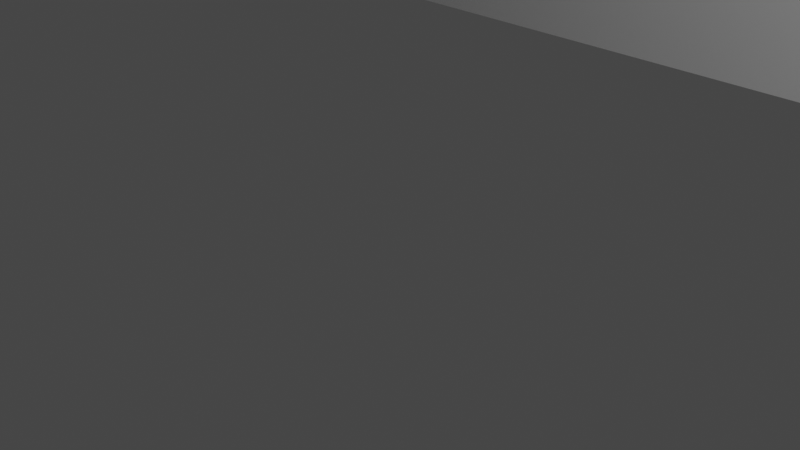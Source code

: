# Source: smallPanel.blend  (saved by Blender 2.80.75; exported with 4.5.12 LTS)
import bpy
from mathutils import Matrix  # noqa: F401  (used for matrix-valued properties, if any)

bpy.ops.wm.read_factory_settings(use_empty=True)
scene = bpy.context.scene
scene.name = 'Scene'

# ---- collections
col_collection = bpy.data.collections.new('Collection'); scene.collection.children.link(col_collection)

# ---- materials (node trees are filled in below, after node groups)
mat_material = bpy.data.materials.new('Material')
mat_material.alpha_threshold = 0.0
mat_material.use_transparent_shadow = False
mat_material.line_color = (0.0, 0.0, 0.0, 1.0)

# ---- material node trees
mat_material.use_nodes = True; mat_material.node_tree.nodes.clear()
_N = mat_material.node_tree.nodes; _L = mat_material.node_tree.links
n0 = _N.new('ShaderNodeOutputMaterial'); n0.name = 'Material Output'; n0.location = (300, 300)
n1 = _N.new('ShaderNodeBsdfPrincipled'); n1.name = 'Principled BSDF'; n1.location = (10, 300)
n1.distribution = 'GGX'
n1.subsurface_method = 'BURLEY'
n1.inputs[2].default_value = 0.4
n1.inputs[3].default_value = 1.45
n1.inputs[27].default_value = (0.0, 0.0, 0.0, 1.0)
n1.inputs[28].default_value = 1.0
_L.new(n1.outputs[0], n0.inputs[0])
n0.is_active_output = True

# ---- world
world_world = bpy.data.worlds.new('World'); scene.world = world_world
world_world.use_nodes = True; world_world.node_tree.nodes.clear()
_N = world_world.node_tree.nodes; _L = world_world.node_tree.links
n0 = _N.new('ShaderNodeOutputWorld'); n0.name = 'World Output'; n0.location = (300, 300)
n1 = _N.new('ShaderNodeBackground'); n1.name = 'Background'; n1.location = (10, 300)
n1.inputs[0].default_value = (0.05088, 0.05088, 0.05088, 1.0)
_L.new(n1.outputs[0], n0.inputs[0])
n0.is_active_output = True
world_world.color = (0.05088, 0.05088, 0.05088)
world_world.use_sun_shadow = False
world_world.sun_shadow_jitter_overblur = 0.0

# ---- cameras
cam_camera = bpy.data.cameras.new('Camera')
cam_camera.clip_end = 100.0
cam_camera.ortho_scale = 7.314

# ---- lights
light_light = bpy.data.lights.new('Light', 'POINT')
light_light.transmission_factor = 0.0
light_light.energy = 1000.0
light_light.shadow_soft_size = 0.1
light_light.shadow_maximum_resolution = 0.006
light_light.use_absolute_resolution = True

# ---- meshes
me_cube = bpy.data.meshes.new('Cube')
me_cube.from_pydata([(1.0, 1.0, 1.0), (1.0, 1.0, -1.0), (1.0, -1.0, 1.0), (1.0, -1.0, -1.0), (-1.0, 1.0, 1.0), (-1.0, 1.0, -1.0), (-1.0, -1.0, 1.0), (-1.0, -1.0, -1.0), (0.2079, -0.1736, 1.0), (0.2079, -0.1736, -1.0), (0.0, 0.3125, 1.0), (0.0, 0.3125, -1.0), (-0.04877, 0.3065, 1.0), (-0.04877, 0.3065, -1.0), (-0.09567, 0.2887, 1.0), (-0.09567, 0.2887, -1.0), (-0.231, -0.1196, 1.0), (-0.231, -0.1196, -1.0), (-0.2079, -0.1736, 1.0), (-0.2079, -0.1736, -1.0), (-0.2452, -0.06097, 1.0), (-0.2452, -0.06097, -1.0), (-0.1768, -0.221, 1.0), (-0.1768, -0.221, -1.0), (-0.04877, -0.3065, 1.0), (-0.04877, -0.3065, -1.0), (-8.146e-08, -0.3125, 1.0), (-8.146e-08, -0.3125, -1.0), (-0.09567, -0.2887, 1.0), (-0.09567, -0.2887, -1.0), (0.2452, 0.06097, 1.0), (0.2452, 0.06097, -1.0), (0.1389, 0.2598, 1.0), (0.1389, 0.2598, -1.0), (0.25, 2.359e-08, 1.0), (0.25, 2.359e-08, -1.0), (0.231, 0.1196, 1.0), (0.231, 0.1196, -1.0), (0.04877, -0.3065, 1.0), (0.04877, -0.3065, -1.0), (-0.1768, 0.221, 1.0), (-0.1768, 0.221, -1.0), (-0.1389, 0.2598, 1.0), (-0.1389, 0.2598, -1.0), (-0.2079, 0.1736, 1.0), (-0.2079, 0.1736, -1.0), (0.2452, -0.06097, 1.0), (0.2452, -0.06097, -1.0), (0.1389, -0.2598, 1.0), (0.1389, -0.2598, -1.0), (0.1768, -0.221, 1.0), (0.1768, -0.221, -1.0), (0.231, -0.1196, 1.0), (0.231, -0.1196, -1.0), (-0.25, 3.017e-07, 1.0), (-0.25, 3.017e-07, -1.0), (-0.1389, -0.2598, 1.0), (-0.1389, -0.2598, -1.0), (-0.2452, 0.06097, 1.0), (-0.2452, 0.06097, -1.0), (0.1768, 0.221, 1.0), (0.1768, 0.221, -1.0), (0.09567, -0.2887, 1.0), (0.09567, -0.2887, -1.0), (0.2079, 0.1736, 1.0), (0.2079, 0.1736, -1.0), (-0.231, 0.1196, 1.0), (-0.231, 0.1196, -1.0), (0.09567, 0.2887, 1.0), (0.09567, 0.2887, -1.0), (0.04877, 0.3065, 1.0), (0.04877, 0.3065, -1.0), (0.8549, -0.8333, 1.0), (0.8549, -0.8333, -1.0), (0.83, -0.775, 1.0), (0.83, -0.775, -1.0), (0.8241, -0.7757, 1.0), (0.8241, -0.7757, -1.0), (0.8185, -0.7779, 1.0), (0.8185, -0.7779, -1.0), (0.8023, -0.8269, 1.0), (0.8023, -0.8269, -1.0), (0.8051, -0.8333, 1.0), (0.8051, -0.8333, -1.0), (0.8006, -0.8198, 1.0), (0.8006, -0.8198, -1.0), (0.8088, -0.839, 1.0), (0.8088, -0.839, -1.0), (0.8241, -0.8493, 1.0), (0.8241, -0.8493, -1.0), (0.83, -0.85, 1.0), (0.83, -0.85, -1.0), (0.8185, -0.8471, 1.0), (0.8185, -0.8471, -1.0), (0.8594, -0.8052, 1.0), (0.8594, -0.8052, -1.0), (0.8467, -0.7813, 1.0), (0.8467, -0.7813, -1.0), (0.86, -0.8125, 1.0), (0.86, -0.8125, -1.0), (0.8577, -0.7981, 1.0), (0.8577, -0.7981, -1.0), (0.8359, -0.8493, 1.0), (0.8359, -0.8493, -1.0), (0.8088, -0.786, 1.0), (0.8088, -0.786, -1.0), (0.8133, -0.7813, 1.0), (0.8133, -0.7813, -1.0), (0.8314, -0.7752, -1.0), (0.8051, -0.7917, 1.0), (0.8051, -0.7917, -1.0), (0.8594, -0.8198, 1.0), (0.8594, -0.8198, -1.0), (0.8467, -0.8437, 1.0), (0.8467, -0.8437, -1.0), (0.8512, -0.839, 1.0), (0.8512, -0.839, -1.0), (0.8577, -0.8269, 1.0), (0.8577, -0.8269, -1.0), (0.8599, -0.8133, -1.0), (0.8, -0.8125, 1.0), (0.8, -0.8125, -1.0), (0.8133, -0.8437, 1.0), (0.8133, -0.8437, -1.0), (0.8006, -0.8052, 1.0), (0.8006, -0.8052, -1.0), (0.8512, -0.786, 1.0), (0.8512, -0.786, -1.0), (0.8415, -0.8471, 1.0), (0.8415, -0.8471, -1.0), (0.8549, -0.7917, 1.0), (0.8549, -0.7917, -1.0), (0.8023, -0.7981, 1.0), (0.8023, -0.7981, -1.0), (0.8415, -0.7779, 1.0), (0.8415, -0.7779, -1.0), (0.8359, -0.7757, 1.0), (0.8359, -0.7757, -1.0), (-0.8051, 0.7917, 1.0), (-0.8051, 0.7917, -1.0), (-0.83, 0.85, 1.0), (-0.83, 0.85, -1.0), (-0.8359, 0.8493, 1.0), (-0.8359, 0.8493, -1.0), (-0.8415, 0.8471, 1.0), (-0.8415, 0.8471, -1.0), (-0.8577, 0.7981, 1.0), (-0.8577, 0.7981, -1.0), (-0.8549, 0.7917, 1.0), (-0.8549, 0.7917, -1.0), (-0.8594, 0.8052, 1.0), (-0.8594, 0.8052, -1.0), (-0.8512, 0.786, 1.0), (-0.8512, 0.786, -1.0), (-0.8359, 0.7757, 1.0), (-0.8359, 0.7757, -1.0), (-0.83, 0.775, 1.0), (-0.8314, 0.7752, 1.0), (-0.83, 0.775, -1.0), (-0.8314, 0.7752, -1.0), (-0.8415, 0.7779, 1.0), (-0.8415, 0.7779, -1.0), (-0.8006, 0.8198, 1.0), (-0.8006, 0.8198, -1.0), (-0.8133, 0.8437, 1.0), (-0.8133, 0.8437, -1.0), (-0.8, 0.8125, 1.0), (-0.8, 0.8125, -1.0), (-0.8023, 0.8269, 1.0), (-0.8023, 0.8269, -1.0), (-0.8241, 0.7757, 1.0), (-0.8241, 0.7757, -1.0), (-0.8512, 0.839, 1.0), (-0.8512, 0.839, -1.0), (-0.8467, 0.8437, 1.0), (-0.8467, 0.8437, -1.0), (-0.8549, 0.8333, 1.0), (-0.8549, 0.8333, -1.0), (-0.8006, 0.8052, 1.0), (-0.8006, 0.8052, -1.0), (-0.8133, 0.7813, 1.0), (-0.8133, 0.7813, -1.0), (-0.8088, 0.786, 1.0), (-0.8088, 0.786, -1.0), (-0.8023, 0.7981, 1.0), (-0.8023, 0.7981, -1.0), (-0.86, 0.8125, 1.0), (-0.86, 0.8125, -1.0), (-0.8467, 0.7813, 1.0), (-0.8467, 0.7813, -1.0), (-0.8594, 0.8198, 1.0), (-0.8594, 0.8198, -1.0), (-0.8599, 0.8133, 1.0), (-0.8599, 0.8133, -1.0), (-0.8088, 0.839, 1.0), (-0.8088, 0.839, -1.0), (-0.8185, 0.7779, 1.0), (-0.8185, 0.7779, -1.0), (-0.8051, 0.8333, 1.0), (-0.8051, 0.8333, -1.0), (-0.8577, 0.8269, 1.0), (-0.8577, 0.8269, -1.0), (-0.8185, 0.8471, 1.0), (-0.8185, 0.8471, -1.0), (-0.8241, 0.8493, 1.0), (-0.8241, 0.8493, -1.0), (0.02494, 0.7792, 1.0), (0.02494, 0.7792, -1.0), (0.0, 0.8375, 1.0), (0.0, 0.8375, -1.0), (-0.005853, 0.8368, 1.0), (-0.005853, 0.8368, -1.0), (-0.01148, 0.8346, 1.0), (-0.01148, 0.8346, -1.0), (-0.02772, 0.7856, 1.0), (-0.02772, 0.7856, -1.0), (-0.02494, 0.7792, 1.0), (-0.02494, 0.7792, -1.0), (-0.02942, 0.7927, 1.0), (-0.02942, 0.7927, -1.0), (-0.02121, 0.7735, 1.0), (-0.02121, 0.7735, -1.0), (-0.005853, 0.7632, 1.0), (-0.005853, 0.7632, -1.0), (-9.775e-09, 0.7625, 1.0), (-9.775e-09, 0.7625, -1.0), (-0.01148, 0.7654, 1.0), (-0.01148, 0.7654, -1.0), (0.02942, 0.8073, 1.0), (0.02942, 0.8073, -1.0), (0.01667, 0.8312, 1.0), (0.01667, 0.8312, -1.0), (0.03, 0.8, 1.0), (0.03, 0.8, -1.0), (0.02772, 0.8144, 1.0), (0.02772, 0.8144, -1.0), (0.005853, 0.7632, 1.0), (0.005853, 0.7632, -1.0), (-0.02121, 0.8265, 1.0), (-0.02121, 0.8265, -1.0), (-0.01667, 0.8312, 1.0), (-0.01667, 0.8312, -1.0), (-0.02494, 0.8208, 1.0), (-0.02494, 0.8208, -1.0), (0.02942, 0.7927, 1.0), (0.02942, 0.7927, -1.0), (0.01667, 0.7688, 1.0), (0.01667, 0.7688, -1.0), (0.02121, 0.7735, 1.0), (0.02121, 0.7735, -1.0), (0.02772, 0.7856, 1.0), (0.02772, 0.7856, -1.0), (-0.03, 0.8, 1.0), (-0.03, 0.8, -1.0), (-0.01667, 0.7688, 1.0), (-0.01667, 0.7688, -1.0), (-0.02942, 0.8073, 1.0), (-0.02942, 0.8073, -1.0), (0.02121, 0.8265, 1.0), (0.02121, 0.8265, -1.0), (0.01148, 0.7654, 1.0), (0.01148, 0.7654, -1.0), (0.02494, 0.8208, 1.0), (0.02494, 0.8208, -1.0), (-0.02772, 0.8144, 1.0), (-0.02772, 0.8144, -1.0), (0.01148, 0.8346, 1.0), (0.01148, 0.8346, -1.0), (0.005853, 0.8368, 1.0), (0.005853, 0.8368, -1.0), (0.8549, 0.7917, 1.0), (0.8549, 0.7917, -1.0), (0.83, 0.85, 1.0), (0.83, 0.85, -1.0), (0.8241, 0.8493, 1.0), (0.8241, 0.8493, -1.0), (0.8185, 0.8471, 1.0), (0.8185, 0.8471, -1.0), (0.8023, 0.7981, 1.0), (0.8023, 0.7981, -1.0), (0.8051, 0.7917, 1.0), (0.8051, 0.7917, -1.0), (0.8006, 0.8052, 1.0), (0.8006, 0.8052, -1.0), (0.8088, 0.786, 1.0), (0.8088, 0.786, -1.0), (0.8241, 0.7757, 1.0), (0.8241, 0.7757, -1.0), (0.83, 0.775, 1.0), (0.83, 0.775, -1.0), (0.8185, 0.7779, 1.0), (0.8185, 0.7779, -1.0), (0.8594, 0.8198, 1.0), (0.8594, 0.8198, -1.0), (0.8467, 0.8437, 1.0), (0.8467, 0.8437, -1.0), (0.86, 0.8125, 1.0), (0.8599, 0.8133, 1.0), (0.86, 0.8125, -1.0), (0.8577, 0.8269, 1.0), (0.8577, 0.8269, -1.0), (0.8359, 0.7757, 1.0), (0.8359, 0.7757, -1.0), (0.8088, 0.839, 1.0), (0.8088, 0.839, -1.0), (0.8133, 0.8437, 1.0), (0.8133, 0.8437, -1.0), (0.8314, 0.7752, 1.0), (0.8051, 0.8333, 1.0), (0.8051, 0.8333, -1.0), (0.8594, 0.8052, 1.0), (0.8594, 0.8052, -1.0), (0.8467, 0.7813, 1.0), (0.8467, 0.7813, -1.0), (0.8512, 0.786, 1.0), (0.8512, 0.786, -1.0), (0.8577, 0.7981, 1.0), (0.8577, 0.7981, -1.0), (0.8, 0.8125, 1.0), (0.8, 0.8125, -1.0), (0.8133, 0.7813, 1.0), (0.8133, 0.7813, -1.0), (0.8006, 0.8198, 1.0), (0.8006, 0.8198, -1.0), (0.8512, 0.839, 1.0), (0.8512, 0.839, -1.0), (0.8415, 0.7779, 1.0), (0.8415, 0.7779, -1.0), (0.8549, 0.8333, 1.0), (0.8549, 0.8333, -1.0), (0.8023, 0.8269, 1.0), (0.8023, 0.8269, -1.0), (0.8415, 0.8471, 1.0), (0.8415, 0.8471, -1.0), (0.8359, 0.8493, 1.0), (0.8359, 0.8493, -1.0), (-0.6151, -0.02083, 1.0), (-0.6151, -0.02083, -1.0), (-0.64, 0.0375, 1.0), (-0.64, 0.0375, -1.0), (-0.6459, 0.03678, 1.0), (-0.6459, 0.03678, -1.0), (-0.6515, 0.03465, 1.0), (-0.6515, 0.03465, -1.0), (-0.6677, -0.01435, 1.0), (-0.6677, -0.01435, -1.0), (-0.6649, -0.02083, 1.0), (-0.6649, -0.02083, -1.0), (-0.6694, -0.007316, 1.0), (-0.6694, -0.007316, -1.0), (-0.6612, -0.02652, 1.0), (-0.6612, -0.02652, -1.0), (-0.6459, -0.03678, 1.0), (-0.6459, -0.03678, -1.0), (-0.64, -0.0375, 1.0), (-0.64, -0.0375, -1.0), (-0.6515, -0.03465, 1.0), (-0.6515, -0.03465, -1.0), (-0.6106, 0.007316, 1.0), (-0.6106, 0.007316, -1.0), (-0.6233, 0.03118, 1.0), (-0.6233, 0.03118, -1.0), (-0.61, 2.831e-09, 1.0), (-0.61, 2.831e-09, -1.0), (-0.6123, 0.01435, 1.0), (-0.6123, 0.01435, -1.0), (-0.6341, -0.03678, 1.0), (-0.6341, -0.03678, -1.0), (-0.6612, 0.02652, 1.0), (-0.6612, 0.02652, -1.0), (-0.6567, 0.03118, 1.0), (-0.6567, 0.03118, -1.0), (-0.6649, 0.02083, 1.0), (-0.6649, 0.02083, -1.0), (-0.6106, -0.007316, 1.0), (-0.6106, -0.007316, -1.0), (-0.6233, -0.03118, 1.0), (-0.6233, -0.03118, -1.0), (-0.6188, -0.02652, 1.0), (-0.6188, -0.02652, -1.0), (-0.6123, -0.01435, 1.0), (-0.6123, -0.01435, -1.0), (-0.67, 3.621e-08, 1.0), (-0.67, 3.621e-08, -1.0), (-0.6567, -0.03118, 1.0), (-0.6567, -0.03118, -1.0), (-0.6694, 0.007316, 1.0), (-0.6694, 0.007316, -1.0), (-0.6188, 0.02652, 1.0), (-0.6188, 0.02652, -1.0), (-0.6285, -0.03465, 1.0), (-0.6285, -0.03465, -1.0), (-0.6151, 0.02083, 1.0), (-0.6151, 0.02083, -1.0), (-0.6677, 0.01435, 1.0), (-0.6677, 0.01435, -1.0), (-0.6285, 0.03465, 1.0), (-0.6285, 0.03465, -1.0), (-0.6341, 0.03678, 1.0), (-0.6341, 0.03678, -1.0), (0.6649, -0.02083, 1.0), (0.6649, -0.02083, -1.0), (0.64, 0.0375, 1.0), (0.64, 0.0375, -1.0), (0.6341, 0.03678, 1.0), (0.6341, 0.03678, -1.0), (0.6285, 0.03465, 1.0), (0.6285, 0.03465, -1.0), (0.6123, -0.01435, 1.0), (0.6123, -0.01435, -1.0), (0.6151, -0.02083, 1.0), (0.6151, -0.02083, -1.0), (0.6106, -0.007316, 1.0), (0.6106, -0.007316, -1.0), (0.6188, -0.02652, 1.0), (0.6188, -0.02652, -1.0), (0.6341, -0.03678, 1.0), (0.6341, -0.03678, -1.0), (0.64, -0.0375, 1.0), (0.64, -0.0375, -1.0), (0.6285, -0.03465, 1.0), (0.6285, -0.03465, -1.0), (0.6694, 0.007316, 1.0), (0.6694, 0.007316, -1.0), (0.6567, 0.03118, 1.0), (0.6567, 0.03118, -1.0), (0.67, 2.831e-09, 1.0), (0.67, 2.831e-09, -1.0), (0.6677, 0.01435, 1.0), (0.6677, 0.01435, -1.0), (0.6459, -0.03678, 1.0), (0.6459, -0.03678, -1.0), (0.6188, 0.02652, 1.0), (0.6188, 0.02652, -1.0), (0.6233, 0.03118, 1.0), (0.6233, 0.03118, -1.0), (0.6151, 0.02083, 1.0), (0.6151, 0.02083, -1.0), (0.6694, -0.007316, 1.0), (0.6694, -0.007316, -1.0), (0.6567, -0.03118, 1.0), (0.6567, -0.03118, -1.0), (0.6612, -0.02652, 1.0), (0.6612, -0.02652, -1.0), (0.6677, -0.01435, 1.0), (0.6677, -0.01435, -1.0), (0.61, 3.621e-08, 1.0), (0.61, 3.621e-08, -1.0), (0.6233, -0.03118, 1.0), (0.6233, -0.03118, -1.0), (0.6106, 0.007316, 1.0), (0.6106, 0.007316, -1.0), (0.6612, 0.02652, 1.0), (0.6612, 0.02652, -1.0), (0.6515, -0.03465, 1.0), (0.6515, -0.03465, -1.0), (0.6649, 0.02083, 1.0), (0.6649, 0.02083, -1.0), (0.6123, 0.01435, 1.0), (0.6123, 0.01435, -1.0), (0.6515, 0.03465, 1.0), (0.6515, 0.03465, -1.0), (0.6459, 0.03678, 1.0), (0.6459, 0.03678, -1.0), (-0.8051, -0.8333, 1.0), (-0.8051, -0.8333, -1.0), (-0.83, -0.775, 1.0), (-0.83, -0.775, -1.0), (-0.8359, -0.7757, 1.0), (-0.8359, -0.7757, -1.0), (-0.8415, -0.7779, 1.0), (-0.8415, -0.7779, -1.0), (-0.8577, -0.8269, 1.0), (-0.8577, -0.8269, -1.0), (-0.8549, -0.8333, 1.0), (-0.8549, -0.8333, -1.0), (-0.8594, -0.8198, 1.0), (-0.8594, -0.8198, -1.0), (-0.8512, -0.839, 1.0), (-0.8512, -0.839, -1.0), (-0.8359, -0.8493, 1.0), (-0.8359, -0.8493, -1.0), (-0.83, -0.85, 1.0), (-0.83, -0.85, -1.0), (-0.8415, -0.8471, 1.0), (-0.8415, -0.8471, -1.0), (-0.8006, -0.8052, 1.0), (-0.8006, -0.8052, -1.0), (-0.8133, -0.7813, 1.0), (-0.8133, -0.7813, -1.0), (-0.8, -0.8125, 1.0), (-0.8, -0.8125, -1.0), (-0.8023, -0.7981, 1.0), (-0.8023, -0.7981, -1.0), (-0.8241, -0.8493, 1.0), (-0.8241, -0.8493, -1.0), (-0.8512, -0.786, 1.0), (-0.8512, -0.786, -1.0), (-0.8467, -0.7813, 1.0), (-0.8467, -0.7813, -1.0), (-0.8549, -0.7917, 1.0), (-0.8549, -0.7917, -1.0), (-0.8006, -0.8198, 1.0), (-0.8006, -0.8198, -1.0), (-0.8133, -0.8437, 1.0), (-0.8133, -0.8437, -1.0), (-0.8088, -0.839, 1.0), (-0.8088, -0.839, -1.0), (-0.8023, -0.8269, 1.0), (-0.8023, -0.8269, -1.0), (-0.86, -0.8125, 1.0), (-0.86, -0.8125, -1.0), (-0.8467, -0.8437, 1.0), (-0.8467, -0.8437, -1.0), (-0.8594, -0.8052, 1.0), (-0.8594, -0.8052, -1.0), (-0.8088, -0.786, 1.0), (-0.8088, -0.786, -1.0), (-0.8185, -0.8471, 1.0), (-0.8185, -0.8471, -1.0), (-0.8051, -0.7917, 1.0), (-0.8051, -0.7917, -1.0), (-0.8577, -0.7981, 1.0), (-0.8577, -0.7981, -1.0), (-0.8185, -0.7779, 1.0), (-0.8185, -0.7779, -1.0), (-0.8241, -0.7757, 1.0), (-0.8241, -0.7757, -1.0), (0.02494, -0.8208, 1.0), (0.02494, -0.8208, -1.0), (0.0, -0.7625, 1.0), (0.0, -0.7625, -1.0), (-0.005853, -0.7632, 1.0), (-0.005853, -0.7632, -1.0), (-0.01148, -0.7654, 1.0), (-0.01148, -0.7654, -1.0), (-0.02772, -0.8144, 1.0), (-0.02817, -0.8125, 1.0), (-0.02817, -0.8125, -1.0), (-0.02772, -0.8144, -1.0), (-0.02494, -0.8208, 1.0), (-0.02494, -0.8208, -1.0), (-0.02942, -0.8073, 1.0), (-0.02942, -0.8073, -1.0), (-0.02121, -0.8265, 1.0), (-0.02121, -0.8265, -1.0), (-0.005853, -0.8368, 1.0), (-0.005853, -0.8368, -1.0), (-9.775e-09, -0.8375, 1.0), (-9.775e-09, -0.8375, -1.0), (-0.01148, -0.8346, 1.0), (-0.01148, -0.8346, -1.0), (0.02942, -0.7927, 1.0), (0.02942, -0.7927, -1.0), (0.01667, -0.7688, 1.0), (0.01667, -0.7688, -1.0), (0.03, -0.8, 1.0), (0.03, -0.8, -1.0), (0.02772, -0.7856, 1.0), (0.02772, -0.7856, -1.0), (0.005853, -0.8368, 1.0), (0.005853, -0.8368, -1.0), (-0.02121, -0.7735, 1.0), (-0.02121, -0.7735, -1.0), (-0.01667, -0.7688, 1.0), (-0.01667, -0.7688, -1.0), (-0.02494, -0.7792, 1.0), (-0.02494, -0.7792, -1.0), (0.02942, -0.8073, 1.0), (0.02942, -0.8073, -1.0), (0.01667, -0.8312, 1.0), (0.01667, -0.8312, -1.0), (0.02121, -0.8265, 1.0), (0.02121, -0.8265, -1.0), (0.02772, -0.8144, 1.0), (0.02817, -0.8125, 1.0), (0.02817, -0.8125, -1.0), (0.02772, -0.8144, -1.0), (-0.03, -0.8, 1.0), (-0.03, -0.8, -1.0), (-0.01667, -0.8312, 1.0), (-0.01667, -0.8312, -1.0), (-0.02942, -0.7927, 1.0), (-0.02942, -0.7927, -1.0), (0.02121, -0.7735, 1.0), (0.02121, -0.7735, -1.0), (0.01148, -0.8346, 1.0), (0.01148, -0.8346, -1.0), (0.02494, -0.7792, 1.0), (0.02494, -0.7792, -1.0), (-0.02772, -0.7856, 1.0), (-0.02772, -0.7856, -1.0), (0.01148, -0.7654, 1.0), (0.01148, -0.7654, -1.0), (0.005853, -0.7632, 1.0), (0.005853, -0.7632, -1.0)], [], [(0, 4, 192, 190, 200, 176, 172, 174, 144, 142, 140, 204, 202, 164, 194, 198, 168, 162, 166, 178, 252, 256, 264, 242, 238, 240, 212, 210, 208, 268, 266, 230, 258, 262, 234, 228, 232, 60, 64, 36, 30, 34, 307, 288, 286, 290, 320, 284, 280, 278, 282, 318, 322, 330, 308, 303, 305, 276, 274, 272, 334, 332, 294, 324, 328, 299, 292, 297), (3, 2, 6, 7), (7, 6, 4, 5), (5, 1, 233, 229, 235, 263, 259, 231, 267, 269, 209, 211, 213, 241, 239, 243, 265, 257, 253, 179, 167, 163, 169, 199, 195, 165, 203, 205, 141, 143, 145, 175, 173, 177, 201, 191, 193), (1, 0, 2, 3), (5, 4, 0, 1), (47, 46, 34, 35), (34, 446, 450, 458, 436, 432, 434, 406, 404, 402, 462, 460, 424, 452, 456, 428, 422, 426, 0, 297, 296, 310, 316, 270, 314, 312, 326, 301, 307), (51, 50, 8, 9), (9, 8, 52, 53), (59, 58, 54, 55), (31, 30, 36, 37), (35, 34, 30, 31), (65, 64, 60, 61), (11, 10, 12, 13), (25, 24, 26, 27), (45, 44, 66, 67), (27, 26, 38, 39), (13, 12, 14, 15), (61, 60, 32, 33), (57, 56, 28, 29), (33, 32, 68, 69), (49, 48, 50, 51), (43, 42, 40, 41), (67, 66, 58, 59), (63, 62, 48, 49), (23, 22, 56, 57), (17, 16, 18, 19), (71, 70, 10, 11), (37, 36, 64, 65), (55, 54, 20, 21), (53, 52, 46, 47), (29, 28, 24, 25), (55, 363, 359, 365, 393, 389, 361, 397, 399, 339, 341, 343, 371, 369, 373, 395, 387, 383, 5, 193, 187, 151, 147, 149, 153, 189, 161, 155, 159), (15, 14, 42, 43), (69, 68, 70, 71), (39, 38, 62, 63), (21, 20, 16, 17), (41, 40, 44, 45), (19, 18, 22, 23), (112, 111, 98, 99, 119), (116, 115, 72, 73), (73, 72, 117, 118), (125, 124, 120, 121), (95, 94, 100, 101), (99, 98, 94, 95), (131, 130, 126, 127), (75, 74, 76, 77), (89, 88, 90, 91), (110, 109, 132, 133), (91, 90, 102, 103), (77, 76, 78, 79), (127, 126, 96, 97), (123, 122, 92, 93), (97, 96, 134, 135), (114, 113, 115, 116), (107, 106, 104, 105), (133, 132, 124, 125), (129, 128, 113, 114), (87, 86, 122, 123), (81, 80, 82, 83), (137, 136, 74, 75, 108), (101, 100, 130, 131), (121, 120, 84, 85), (2, 98, 111, 117, 72, 115, 113, 128, 102, 90, 88, 92, 122, 86, 82, 80, 84, 120, 6), (118, 117, 111, 112), (93, 92, 88, 89), (79, 78, 106, 107), (135, 134, 136, 137), (103, 102, 128, 129), (85, 84, 80, 81), (105, 104, 109, 110), (83, 82, 86, 87), (179, 178, 166, 167), (183, 182, 138, 139), (139, 138, 184, 185), (191, 190, 192, 186, 187, 193), (163, 162, 168, 169), (167, 166, 162, 163), (199, 198, 194, 195), (141, 140, 142, 143), (155, 154, 157, 156, 158, 159), (177, 176, 200, 201), (158, 156, 170, 171), (143, 142, 144, 145), (195, 194, 164, 165), (189, 188, 160, 161), (165, 164, 202, 203), (181, 180, 182, 183), (175, 174, 172, 173), (201, 200, 190, 191), (197, 196, 180, 181), (153, 152, 188, 189), (147, 146, 148, 149), (205, 204, 140, 141), (169, 168, 198, 199), (187, 186, 150, 151), (185, 184, 178, 179), (161, 160, 154, 155), (145, 144, 174, 175), (203, 202, 204, 205), (171, 170, 196, 197), (151, 150, 146, 147), (173, 172, 176, 177), (149, 148, 152, 153), (245, 244, 232, 233), (60, 232, 244, 250, 206, 248, 246, 260, 236, 224, 222, 226, 254, 220, 216, 214, 218, 252, 178, 184, 138, 182, 180, 196, 170, 156, 157, 54, 58, 66, 44, 40, 42, 14, 12, 10, 70, 68, 32), (249, 248, 206, 207), (207, 206, 250, 251), (257, 256, 252, 253), (229, 228, 234, 235), (233, 232, 228, 229), (263, 262, 258, 259), (209, 208, 210, 211), (223, 222, 224, 225), (243, 242, 264, 265), (225, 224, 236, 237), (211, 210, 212, 213), (259, 258, 230, 231), (255, 254, 226, 227), (231, 230, 266, 267), (247, 246, 248, 249), (241, 240, 238, 239), (265, 264, 256, 257), (261, 260, 246, 247), (221, 220, 254, 255), (215, 214, 216, 217), (269, 268, 208, 209), (235, 234, 262, 263), (253, 252, 218, 219), (251, 250, 244, 245), (227, 226, 222, 223), (179, 253, 219, 215, 217, 221, 255, 227, 223, 225, 237, 261, 247, 249, 207, 251, 245, 233, 319, 283, 279, 281, 285, 321, 291, 287, 289, 302, 327, 313, 315, 271, 317, 311, 298, 1, 3, 427, 423, 429, 457, 453, 425, 461, 463, 403, 405, 407, 435, 433, 437, 459, 451, 447, 35, 31, 37, 65, 61, 33, 69, 71, 11, 13, 15, 43, 41, 45, 67, 59, 55, 159, 158, 171, 197, 181, 183, 139, 185), (213, 212, 240, 241), (267, 266, 268, 269), (237, 236, 260, 261), (219, 218, 214, 215), (239, 238, 242, 243), (217, 216, 220, 221), (311, 310, 296, 298), (315, 314, 270, 271), (271, 270, 316, 317), (323, 322, 318, 319), (293, 292, 299, 300), (298, 296, 297, 292, 293), (329, 328, 324, 325), (273, 272, 274, 275), (287, 286, 288, 289), (309, 308, 330, 331), (289, 288, 307, 301, 302), (275, 274, 276, 277), (325, 324, 294, 295), (321, 320, 290, 291), (295, 294, 332, 333), (313, 312, 314, 315), (306, 305, 303, 304), (331, 330, 322, 323), (1, 298, 293, 300, 329, 325, 295, 333, 335, 273, 275, 277, 306, 304, 309, 331, 323, 319, 233), (327, 326, 312, 313), (285, 284, 320, 321), (279, 278, 280, 281), (335, 334, 272, 273), (300, 299, 328, 329), (319, 318, 282, 283), (317, 316, 310, 311), (291, 290, 286, 287), (277, 276, 305, 306), (333, 332, 334, 335), (302, 301, 326, 327), (283, 282, 278, 279), (304, 303, 308, 309), (281, 280, 284, 285), (375, 374, 362, 363), (379, 378, 336, 337), (337, 336, 380, 381), (387, 386, 382, 383), (359, 358, 364, 365), (363, 362, 358, 359), (393, 392, 388, 389), (339, 338, 340, 341), (353, 352, 354, 355), (373, 372, 394, 395), (355, 354, 366, 367), (341, 340, 342, 343), (389, 388, 360, 361), (385, 384, 356, 357), (361, 360, 396, 397), (377, 376, 378, 379), (371, 370, 368, 369), (395, 394, 386, 387), (391, 390, 376, 377), (351, 350, 384, 385), (345, 344, 346, 347), (399, 398, 338, 339), (365, 364, 392, 393), (383, 382, 348, 349), (6, 382, 386, 394, 372, 368, 370, 342, 340, 338, 398, 396, 360, 388, 392, 364, 358, 362, 54, 157, 154, 160, 188, 152, 148, 146, 150, 186, 192, 4), (381, 380, 374, 375), (357, 356, 352, 353), (343, 342, 370, 371), (397, 396, 398, 399), (367, 366, 390, 391), (349, 348, 344, 345), (369, 368, 372, 373), (5, 383, 349, 345, 347, 351, 385, 357, 353, 355, 367, 391, 377, 379, 337, 381, 375, 363, 55, 21, 17, 19, 23, 57, 29, 25, 27, 39, 63, 49, 51, 9, 53, 47, 35, 108, 75, 77, 79, 107, 105, 110, 133, 125, 121, 576, 569, 557, 553, 559, 589, 585, 555, 593, 595, 531, 533, 535, 565, 563, 567, 591, 583, 579, 543, 538, 491, 487, 493, 521, 517, 489, 525, 527, 467, 469, 471, 499, 497, 501, 523, 515, 511, 7), (347, 346, 350, 351), (439, 438, 426, 427), (443, 442, 400, 401), (401, 400, 444, 445), (451, 450, 446, 447), (423, 422, 428, 429), (427, 426, 422, 423), (457, 456, 452, 453), (403, 402, 404, 405), (417, 416, 418, 419), (437, 436, 458, 459), (419, 418, 430, 431), (405, 404, 406, 407), (453, 452, 424, 425), (449, 448, 420, 421), (425, 424, 460, 461), (441, 440, 442, 443), (435, 434, 432, 433), (459, 458, 450, 451), (35, 447, 413, 409, 411, 415, 449, 421, 417, 419, 431, 455, 441, 443, 401, 445, 439, 427, 3, 119, 99, 95, 101, 131, 127, 97, 135, 137, 108), (455, 454, 440, 441), (415, 414, 448, 449), (409, 408, 410, 411), (463, 462, 402, 403), (429, 428, 456, 457), (447, 446, 412, 413), (0, 426, 438, 444, 400, 442, 440, 454, 430, 418, 416, 420, 448, 414, 410, 408, 412, 446, 34, 46, 52, 8, 50, 48, 62, 38, 26, 24, 28, 56, 22, 18, 16, 20, 54, 362, 374, 380, 336, 378, 376, 390, 366, 354, 352, 356, 384, 350, 346, 344, 348, 382, 6, 510, 514, 522, 500, 496, 498, 470, 468, 466, 526, 524, 488, 516, 520, 492, 486, 490, 537, 542, 578, 582, 590, 566, 562, 564, 534, 532, 530, 594, 592, 554, 584, 588, 558, 552, 556, 568, 575, 120, 124, 132, 109, 104, 106, 78, 76, 74, 136, 134, 96, 126, 130, 100, 94, 98, 2), (445, 444, 438, 439), (421, 420, 416, 417), (407, 406, 434, 435), (461, 460, 462, 463), (431, 430, 454, 455), (413, 412, 408, 409), (433, 432, 436, 437), (411, 410, 414, 415), (503, 502, 490, 491), (120, 575, 574, 528, 572, 570, 586, 560, 548, 546, 550, 580, 544, 540, 536, 537, 490, 502, 508, 464, 506, 504, 518, 494, 482, 480, 484, 512, 478, 474, 472, 476, 510, 6), (507, 506, 464, 465), (465, 464, 508, 509), (515, 514, 510, 511), (487, 486, 492, 493), (491, 490, 486, 487), (521, 520, 516, 517), (467, 466, 468, 469), (481, 480, 482, 483), (501, 500, 522, 523), (483, 482, 494, 495), (469, 468, 470, 471), (517, 516, 488, 489), (513, 512, 484, 485), (489, 488, 524, 525), (505, 504, 506, 507), (499, 498, 496, 497), (7, 511, 477, 473, 475, 479, 513, 485, 481, 483, 495, 519, 505, 507, 465, 509, 503, 491, 538, 539, 541, 545, 581, 551, 547, 549, 561, 587, 571, 573, 529, 577, 576, 121, 85, 81, 83, 87, 123, 93, 89, 91, 103, 129, 114, 116, 73, 118, 112, 119, 3), (523, 522, 514, 515), (519, 518, 504, 505), (479, 478, 512, 513), (473, 472, 474, 475), (527, 526, 466, 467), (493, 492, 520, 521), (511, 510, 476, 477), (509, 508, 502, 503), (485, 484, 480, 481), (471, 470, 498, 499), (525, 524, 526, 527), (495, 494, 518, 519), (477, 476, 472, 473), (497, 496, 500, 501), (475, 474, 478, 479), (569, 568, 556, 557), (573, 572, 528, 529), (529, 528, 574, 577), (583, 582, 578, 579), (553, 552, 558, 559), (557, 556, 552, 553), (589, 588, 584, 585), (531, 530, 532, 533), (547, 546, 548, 549), (567, 566, 590, 591), (549, 548, 560, 561), (533, 532, 534, 535), (585, 584, 554, 555), (581, 580, 550, 551), (555, 554, 592, 593), (571, 570, 572, 573), (565, 564, 562, 563), (591, 590, 582, 583), (587, 586, 570, 571), (545, 544, 580, 581), (539, 536, 540, 541), (595, 594, 530, 531), (559, 558, 588, 589), (579, 578, 542, 543), (577, 574, 575, 568, 569, 576), (551, 550, 546, 547), (535, 534, 564, 565), (593, 592, 594, 595), (561, 560, 586, 587), (543, 542, 537, 536, 539, 538), (563, 562, 566, 567), (541, 540, 544, 545)])
_uv = me_cube.uv_layers.new(name='UVMap')
_uv.uv.foreach_set('vector', [0.375, 0.0, 0.625, 0.0, 0.6075, 0.02334, 0.6074, 0.02252, 0.6072, 0.02164, 0.6069, 0.02083, 0.6064, 0.02012, 0.6058, 0.01954, 0.6052, 0.01911, 0.6045, 0.01884, 0.6038, 0.01875, 0.603, 0.01884, 0.6023, 0.01911, 0.6017, 0.01954, 0.6011, 0.02012, 0.6006, 0.02083, 0.6003, 0.02164, 0.6001, 0.02252, 0.6, 0.02344, 0.6001, 0.02435, 0.5038, 0.025, 0.5037, 0.02409, 0.5035, 0.02321, 0.5031, 0.0224, 0.5027, 0.02169, 0.5021, 0.0211, 0.5014, 0.02067, 0.5007, 0.0204, 0.5, 0.02031, 0.4993, 0.0204, 0.4986, 0.02067, 0.4979, 0.0211, 0.4973, 0.02168, 0.4969, 0.0224, 0.4965, 0.02321, 0.4963, 0.02409, 0.4962, 0.025, 0.4779, 0.09738, 0.474, 0.1033, 0.4711, 0.1101, 0.4694, 0.1174, 0.4688, 0.125, 0.3961, 0.0281, 0.3963, 0.02812, 0.397, 0.02803, 0.3977, 0.02777, 0.3983, 0.02733, 0.3989, 0.02675, 0.3994, 0.02604, 0.3997, 0.02523, 0.3999, 0.02435, 0.4, 0.02344, 0.3999, 0.02252, 0.3997, 0.02164, 0.3994, 0.02083, 0.3989, 0.02012, 0.3983, 0.01954, 0.3977, 0.01911, 0.397, 0.01884, 0.3962, 0.01875, 0.3955, 0.01884, 0.3948, 0.01911, 0.3942, 0.01954, 0.3936, 0.02012, 0.3931, 0.02083, 0.3928, 0.02164, 0.3926, 0.02252, 0.3925, 0.02334, 0.375, 0.25, 0.625, 0.25, 0.625, 0.5, 0.375, 0.5, 0.375, 0.5, 0.625, 0.5, 0.625, 0.75, 0.375, 0.75, 0.375, 0.75, 0.625, 0.75, 0.5038, 0.775, 0.5037, 0.7741, 0.5035, 0.7732, 0.5031, 0.7724, 0.5026, 0.7717, 0.5021, 0.7711, 0.5014, 0.7707, 0.5007, 0.7704, 0.5, 0.7703, 0.4993, 0.7704, 0.4986, 0.7707, 0.4979, 0.7711, 0.4973, 0.7717, 0.4969, 0.7724, 0.4965, 0.7732, 0.4963, 0.7741, 0.4962, 0.775, 0.3999, 0.7744, 0.4, 0.7734, 0.3999, 0.7725, 0.3997, 0.7716, 0.3994, 0.7708, 0.3989, 0.7701, 0.3983, 0.7695, 0.3977, 0.7691, 0.397, 0.7688, 0.3962, 0.7687, 0.3955, 0.7688, 0.3948, 0.7691, 0.3942, 0.7695, 0.3936, 0.7701, 0.3931, 0.7708, 0.3928, 0.7716, 0.3926, 0.7725, 0.3925, 0.7733, 0.125, 0.5, 0.375, 0.5, 0.375, 0.75, 0.125, 0.75, 0.625, 0.5, 0.875, 0.5, 0.875, 0.75, 0.625, 0.75, 0.7188, 0.675, 0.7188, 0.825, 0.75, 0.825, 0.75, 0.675, 0.4688, 0.125, 0.4238, 0.125, 0.4237, 0.1241, 0.4235, 0.1232, 0.4231, 0.1224, 0.4227, 0.1217, 0.4221, 0.1211, 0.4214, 0.1207, 0.4207, 0.1204, 0.42, 0.1203, 0.4193, 0.1204, 0.4186, 0.1207, 0.4179, 0.1211, 0.4174, 0.1216, 0.4169, 0.1224, 0.4165, 0.1232, 0.4163, 0.1241, 0.4163, 0.125, 0.375, 0.0, 0.3925, 0.02334, 0.3925, 0.02344, 0.3926, 0.02435, 0.3928, 0.02523, 0.3931, 0.02604, 0.3936, 0.02675, 0.3942, 0.02734, 0.3948, 0.02777, 0.3955, 0.02803, 0.3961, 0.0281, 0.625, 0.675, 0.625, 0.825, 0.6562, 0.825, 0.6562, 0.675, 0.6562, 0.675, 0.6562, 0.825, 0.6875, 0.825, 0.6875, 0.675, 0.2188, 0.675, 0.2188, 0.825, 0.25, 0.825, 0.25, 0.675, 0.7812, 0.675, 0.7812, 0.825, 0.8125, 0.825, 0.8125, 0.675, 0.75, 0.675, 0.75, 0.825, 0.7812, 0.825, 0.7812, 0.675, 0.8438, 0.675, 0.8438, 0.825, 0.875, 0.825, 0.875, 0.675, 0.0, 0.675, 0.0, 0.825, 0.03125, 0.825, 0.03125, 0.675, 0.4688, 0.675, 0.4688, 0.825, 0.5, 0.825, 0.5, 0.675, 0.1562, 0.675, 0.1562, 0.825, 0.1875, 0.825, 0.1875, 0.675, 0.5, 0.675, 0.5, 0.825, 0.5312, 0.825, 0.5312, 0.675, 0.03125, 0.675, 0.03125, 0.825, 0.0625, 0.825, 0.0625, 0.675, 0.875, 0.675, 0.875, 0.825, 0.9062, 0.825, 0.9062, 0.675, 0.4062, 0.675, 0.4062, 0.825, 0.4375, 0.825, 0.4375, 0.675, 0.9062, 0.675, 0.9062, 0.825, 0.9375, 0.825, 0.9375, 0.675, 0.5938, 0.675, 0.5938, 0.825, 0.625, 0.825, 0.625, 0.675, 0.09375, 0.675, 0.09375, 0.825, 0.125, 0.825, 0.125, 0.675, 0.1875, 0.675, 0.1875, 0.825, 0.2188, 0.825, 0.2188, 0.675, 0.5625, 0.675, 0.5625, 0.825, 0.5938, 0.825, 0.5938, 0.675, 0.375, 0.675, 0.375, 0.825, 0.4062, 0.825, 0.4062, 0.675, 0.3125, 0.675, 0.3125, 0.825, 0.3438, 0.825, 0.3438, 0.675, 0.9688, 0.675, 0.9688, 0.825, 1.0, 0.825, 1.0, 0.675, 0.8125, 0.675, 0.8125, 0.825, 0.8438, 0.825, 0.8438, 0.675, 0.25, 0.675, 0.25, 0.825, 0.2812, 0.825, 0.2812, 0.675, 0.6875, 0.675, 0.6875, 0.825, 0.7188, 0.825, 0.7188, 0.675, 0.4375, 0.675, 0.4375, 0.825, 0.4688, 0.825, 0.4688, 0.675, 0.4688, 0.875, 0.4237, 0.875, 0.4237, 0.8741, 0.4235, 0.8732, 0.4231, 0.8724, 0.4227, 0.8717, 0.4221, 0.8711, 0.4214, 0.8707, 0.4207, 0.8704, 0.42, 0.8703, 0.4193, 0.8704, 0.4186, 0.8707, 0.4179, 0.8711, 0.4174, 0.8717, 0.4169, 0.8724, 0.4165, 0.8732, 0.4163, 0.8741, 0.4163, 0.875, 0.375, 0.75, 0.3925, 0.7733, 0.3925, 0.7734, 0.3926, 0.7744, 0.3928, 0.7752, 0.3931, 0.776, 0.3936, 0.7768, 0.3942, 0.7773, 0.3948, 0.7778, 0.3955, 0.778, 0.3961, 0.7781, 0.0625, 0.675, 0.0625, 0.825, 0.09375, 0.825, 0.09375, 0.675, 0.9375, 0.675, 0.9375, 0.825, 0.9688, 0.825, 0.9688, 0.675, 0.5312, 0.675, 0.5312, 0.825, 0.5625, 0.825, 0.5625, 0.675, 0.2812, 0.675, 0.2812, 0.825, 0.3125, 0.825, 0.3125, 0.675, 0.125, 0.675, 0.125, 0.825, 0.1562, 0.825, 0.1562, 0.675, 0.3438, 0.675, 0.3438, 0.825, 0.375, 0.825, 0.375, 0.675, 0.7188, 0.675, 0.7188, 0.825, 0.75, 0.825, 0.75, 0.675, 0.7468, 0.675, 0.625, 0.675, 0.625, 0.825, 0.6562, 0.825, 0.6562, 0.675, 0.6562, 0.675, 0.6562, 0.825, 0.6875, 0.825, 0.6875, 0.675, 0.2188, 0.675, 0.2188, 0.825, 0.25, 0.825, 0.25, 0.675, 0.7812, 0.675, 0.7812, 0.825, 0.8125, 0.825, 0.8125, 0.675, 0.75, 0.675, 0.75, 0.825, 0.7812, 0.825, 0.7812, 0.675, 0.8438, 0.675, 0.8438, 0.825, 0.875, 0.825, 0.875, 0.675, 0.0, 0.675, 0.0, 0.825, 0.03125, 0.825, 0.03125, 0.675, 0.4688, 0.675, 0.4688, 0.825, 0.5, 0.825, 0.5, 0.675, 0.1562, 0.675, 0.1562, 0.825, 0.1875, 0.825, 0.1875, 0.675, 0.5, 0.675, 0.5, 0.825, 0.5312, 0.825, 0.5312, 0.675, 0.03125, 0.675, 0.03125, 0.825, 0.0625, 0.825, 0.0625, 0.675, 0.875, 0.675, 0.875, 0.825, 0.9062, 0.825, 0.9062, 0.675, 0.4062, 0.675, 0.4062, 0.825, 0.4375, 0.825, 0.4375, 0.675, 0.9062, 0.675, 0.9062, 0.825, 0.9375, 0.825, 0.9375, 0.675, 0.5938, 0.675, 0.5938, 0.825, 0.625, 0.825, 0.625, 0.675, 0.09375, 0.675, 0.09375, 0.825, 0.125, 0.825, 0.125, 0.675, 0.1875, 0.675, 0.1875, 0.825, 0.2188, 0.825, 0.2188, 0.675, 0.5625, 0.675, 0.5625, 0.825, 0.5938, 0.825, 0.5938, 0.675, 0.375, 0.675, 0.375, 0.825, 0.4062, 0.825, 0.4062, 0.675, 0.3125, 0.675, 0.3125, 0.825, 0.3438, 0.825, 0.3438, 0.675, 0.9688, 0.675, 0.9688, 0.825, 1.0, 0.825, 1.0, 0.675, 0.9926, 0.675, 0.8125, 0.675, 0.8125, 0.825, 0.8438, 0.825, 0.8438, 0.675, 0.25, 0.675, 0.25, 0.825, 0.2812, 0.825, 0.2812, 0.675, 0.375, 0.25, 0.3925, 0.2266, 0.3926, 0.2275, 0.3928, 0.2284, 0.3931, 0.2292, 0.3936, 0.2299, 0.3942, 0.2305, 0.3948, 0.2309, 0.3955, 0.2312, 0.3962, 0.2313, 0.397, 0.2312, 0.3977, 0.2309, 0.3983, 0.2305, 0.3989, 0.2299, 0.3994, 0.2292, 0.3997, 0.2284, 0.3999, 0.2275, 0.4, 0.2266, 0.625, 0.25, 0.6875, 0.675, 0.6875, 0.825, 0.7188, 0.825, 0.7188, 0.675, 0.4375, 0.675, 0.4375, 0.825, 0.4688, 0.825, 0.4688, 0.675, 0.0625, 0.675, 0.0625, 0.825, 0.09375, 0.825, 0.09375, 0.675, 0.9375, 0.675, 0.9375, 0.825, 0.9688, 0.825, 0.9688, 0.675, 0.5312, 0.675, 0.5312, 0.825, 0.5625, 0.825, 0.5625, 0.675, 0.2812, 0.675, 0.2812, 0.825, 0.3125, 0.825, 0.3125, 0.675, 0.125, 0.675, 0.125, 0.825, 0.1562, 0.825, 0.1562, 0.675, 0.3438, 0.675, 0.3438, 0.825, 0.375, 0.825, 0.375, 0.675, 0.7188, 0.675, 0.7188, 0.825, 0.75, 0.825, 0.75, 0.675, 0.625, 0.675, 0.625, 0.825, 0.6562, 0.825, 0.6562, 0.675, 0.6562, 0.675, 0.6562, 0.825, 0.6875, 0.825, 0.6875, 0.675, 0.2188, 0.675, 0.2188, 0.825, 0.2468, 0.825, 0.25, 0.825, 0.25, 0.675, 0.2468, 0.675, 0.7812, 0.675, 0.7812, 0.825, 0.8125, 0.825, 0.8125, 0.675, 0.75, 0.675, 0.75, 0.825, 0.7812, 0.825, 0.7812, 0.675, 0.8438, 0.675, 0.8438, 0.825, 0.875, 0.825, 0.875, 0.675, 0.0, 0.675, 0.0, 0.825, 0.03125, 0.825, 0.03125, 0.675, 0.4688, 0.675, 0.4688, 0.825, 0.4926, 0.825, 0.5, 0.825, 0.5, 0.675, 0.4926, 0.675, 0.1562, 0.675, 0.1562, 0.825, 0.1875, 0.825, 0.1875, 0.675, 0.5, 0.675, 0.5, 0.825, 0.5312, 0.825, 0.5312, 0.675, 0.03125, 0.675, 0.03125, 0.825, 0.0625, 0.825, 0.0625, 0.675, 0.875, 0.675, 0.875, 0.825, 0.9062, 0.825, 0.9062, 0.675, 0.4062, 0.675, 0.4062, 0.825, 0.4375, 0.825, 0.4375, 0.675, 0.9062, 0.675, 0.9062, 0.825, 0.9375, 0.825, 0.9375, 0.675, 0.5938, 0.675, 0.5938, 0.825, 0.625, 0.825, 0.625, 0.675, 0.09375, 0.675, 0.09375, 0.825, 0.125, 0.825, 0.125, 0.675, 0.1875, 0.675, 0.1875, 0.825, 0.2188, 0.825, 0.2188, 0.675, 0.5625, 0.675, 0.5625, 0.825, 0.5938, 0.825, 0.5938, 0.675, 0.375, 0.675, 0.375, 0.825, 0.4062, 0.825, 0.4062, 0.675, 0.3125, 0.675, 0.3125, 0.825, 0.3438, 0.825, 0.3438, 0.675, 0.9688, 0.675, 0.9688, 0.825, 1.0, 0.825, 1.0, 0.675, 0.8125, 0.675, 0.8125, 0.825, 0.8438, 0.825, 0.8438, 0.675, 0.25, 0.675, 0.25, 0.825, 0.2812, 0.825, 0.2812, 0.675, 0.6875, 0.675, 0.6875, 0.825, 0.7188, 0.825, 0.7188, 0.675, 0.4375, 0.675, 0.4375, 0.825, 0.4688, 0.825, 0.4688, 0.675, 0.0625, 0.675, 0.0625, 0.825, 0.09375, 0.825, 0.09375, 0.675, 0.9375, 0.675, 0.9375, 0.825, 0.9688, 0.825, 0.9688, 0.675, 0.5312, 0.675, 0.5312, 0.825, 0.5625, 0.825, 0.5625, 0.675, 0.2812, 0.675, 0.2812, 0.825, 0.3125, 0.825, 0.3125, 0.675, 0.125, 0.675, 0.125, 0.825, 0.1562, 0.825, 0.1562, 0.675, 0.3438, 0.675, 0.3438, 0.825, 0.375, 0.825, 0.375, 0.675, 0.7188, 0.675, 0.7188, 0.825, 0.75, 0.825, 0.75, 0.675, 0.4779, 0.09738, 0.4962, 0.025, 0.4963, 0.02591, 0.4965, 0.02679, 0.4969, 0.0276, 0.4973, 0.02831, 0.4979, 0.0289, 0.4986, 0.02933, 0.4993, 0.0296, 0.5, 0.02969, 0.5007, 0.0296, 0.5014, 0.02933, 0.5021, 0.0289, 0.5026, 0.02831, 0.5031, 0.0276, 0.5035, 0.02679, 0.5037, 0.02591, 0.5038, 0.025, 0.6001, 0.02435, 0.6003, 0.02523, 0.6006, 0.02604, 0.6011, 0.02675, 0.6017, 0.02734, 0.6023, 0.02777, 0.603, 0.02803, 0.6038, 0.02812, 0.6039, 0.0281, 0.5312, 0.125, 0.5306, 0.1174, 0.5289, 0.1101, 0.526, 0.1033, 0.5221, 0.09738, 0.5174, 0.09252, 0.512, 0.08891, 0.5061, 0.08669, 0.5, 0.08594, 0.4939, 0.08669, 0.488, 0.08891, 0.4826, 0.09252, 0.625, 0.675, 0.625, 0.825, 0.6562, 0.825, 0.6562, 0.675, 0.6562, 0.675, 0.6562, 0.825, 0.6875, 0.825, 0.6875, 0.675, 0.2188, 0.675, 0.2188, 0.825, 0.25, 0.825, 0.25, 0.675, 0.7812, 0.675, 0.7812, 0.825, 0.8125, 0.825, 0.8125, 0.675, 0.75, 0.675, 0.75, 0.825, 0.7812, 0.825, 0.7812, 0.675, 0.8438, 0.675, 0.8438, 0.825, 0.875, 0.825, 0.875, 0.675, 0.0, 0.675, 0.0, 0.825, 0.03125, 0.825, 0.03125, 0.675, 0.4688, 0.675, 0.4688, 0.825, 0.5, 0.825, 0.5, 0.675, 0.1562, 0.675, 0.1562, 0.825, 0.1875, 0.825, 0.1875, 0.675, 0.5, 0.675, 0.5, 0.825, 0.5312, 0.825, 0.5312, 0.675, 0.03125, 0.675, 0.03125, 0.825, 0.0625, 0.825, 0.0625, 0.675, 0.875, 0.675, 0.875, 0.825, 0.9062, 0.825, 0.9062, 0.675, 0.4062, 0.675, 0.4062, 0.825, 0.4375, 0.825, 0.4375, 0.675, 0.9062, 0.675, 0.9062, 0.825, 0.9375, 0.825, 0.9375, 0.675, 0.5938, 0.675, 0.5938, 0.825, 0.625, 0.825, 0.625, 0.675, 0.09375, 0.675, 0.09375, 0.825, 0.125, 0.825, 0.125, 0.675, 0.1875, 0.675, 0.1875, 0.825, 0.2188, 0.825, 0.2188, 0.675, 0.5625, 0.675, 0.5625, 0.825, 0.5938, 0.825, 0.5938, 0.675, 0.375, 0.675, 0.375, 0.825, 0.4062, 0.825, 0.4062, 0.675, 0.3125, 0.675, 0.3125, 0.825, 0.3438, 0.825, 0.3438, 0.675, 0.9688, 0.675, 0.9688, 0.825, 1.0, 0.825, 1.0, 0.675, 0.8125, 0.675, 0.8125, 0.825, 0.8438, 0.825, 0.8438, 0.675, 0.25, 0.675, 0.25, 0.825, 0.2812, 0.825, 0.2812, 0.675, 0.6875, 0.675, 0.6875, 0.825, 0.7188, 0.825, 0.7188, 0.675, 0.4375, 0.675, 0.4375, 0.825, 0.4688, 0.825, 0.4688, 0.675, 0.3999, 0.7744, 0.4962, 0.775, 0.4963, 0.7759, 0.4965, 0.7768, 0.4969, 0.7776, 0.4974, 0.7783, 0.4979, 0.7789, 0.4986, 0.7793, 0.4993, 0.7796, 0.5, 0.7797, 0.5007, 0.7796, 0.5014, 0.7793, 0.5021, 0.7789, 0.5027, 0.7783, 0.5031, 0.7776, 0.5035, 0.7768, 0.5037, 0.7759, 0.5038, 0.775, 0.6, 0.7735, 0.6001, 0.7743, 0.6003, 0.7753, 0.6006, 0.776, 0.6011, 0.7768, 0.6017, 0.7773, 0.6023, 0.7778, 0.603, 0.778, 0.6037, 0.7781, 0.6045, 0.778, 0.6052, 0.7778, 0.6058, 0.7773, 0.6064, 0.7768, 0.6069, 0.776, 0.6072, 0.7752, 0.6074, 0.7743, 0.6075, 0.7734, 0.625, 0.75, 0.625, 1.0, 0.5837, 0.875, 0.5837, 0.8741, 0.5835, 0.8732, 0.5831, 0.8724, 0.5826, 0.8716, 0.5821, 0.8711, 0.5814, 0.8707, 0.5807, 0.8704, 0.58, 0.8703, 0.5793, 0.8704, 0.5786, 0.8707, 0.5779, 0.8711, 0.5773, 0.8717, 0.5769, 0.8724, 0.5765, 0.8732, 0.5763, 0.8741, 0.5763, 0.875, 0.5312, 0.875, 0.5306, 0.8674, 0.5289, 0.8601, 0.526, 0.8533, 0.5221, 0.8474, 0.5174, 0.8425, 0.512, 0.8389, 0.5061, 0.8367, 0.5, 0.8359, 0.4939, 0.8367, 0.488, 0.8389, 0.4826, 0.8425, 0.4779, 0.8474, 0.474, 0.8533, 0.4711, 0.8601, 0.4694, 0.8674, 0.4688, 0.875, 0.3961, 0.7781, 0.3963, 0.7781, 0.397, 0.778, 0.3977, 0.7778, 0.3983, 0.7773, 0.3989, 0.7768, 0.3994, 0.776, 0.3997, 0.7752, 0.0625, 0.675, 0.0625, 0.825, 0.09375, 0.825, 0.09375, 0.675, 0.9375, 0.675, 0.9375, 0.825, 0.9688, 0.825, 0.9688, 0.675, 0.5312, 0.675, 0.5312, 0.825, 0.5625, 0.825, 0.5625, 0.675, 0.2812, 0.675, 0.2812, 0.825, 0.3125, 0.825, 0.3125, 0.675, 0.125, 0.675, 0.125, 0.825, 0.1562, 0.825, 0.1562, 0.675, 0.3438, 0.675, 0.3438, 0.825, 0.375, 0.825, 0.375, 0.675, 0.7188, 0.675, 0.7188, 0.825, 0.75, 0.825, 0.75, 0.675, 0.625, 0.675, 0.625, 0.825, 0.6562, 0.825, 0.6562, 0.675, 0.6562, 0.675, 0.6562, 0.825, 0.6875, 0.825, 0.6875, 0.675, 0.2188, 0.675, 0.2188, 0.825, 0.25, 0.825, 0.25, 0.675, 0.7812, 0.675, 0.7812, 0.825, 0.8125, 0.825, 0.8125, 0.675, 0.75, 0.675, 0.75, 0.825, 0.7532, 0.825, 0.7812, 0.825, 0.7812, 0.675, 0.8438, 0.675, 0.8438, 0.825, 0.875, 0.825, 0.875, 0.675, 0.0, 0.675, 0.0, 0.825, 0.03125, 0.825, 0.03125, 0.675, 0.4688, 0.675, 0.4688, 0.825, 0.5, 0.825, 0.5, 0.675, 0.1562, 0.675, 0.1562, 0.825, 0.1875, 0.825, 0.1875, 0.675, 0.5, 0.675, 0.5, 0.825, 0.5074, 0.825, 0.5312, 0.825, 0.5312, 0.675, 0.03125, 0.675, 0.03125, 0.825, 0.0625, 0.825, 0.0625, 0.675, 0.875, 0.675, 0.875, 0.825, 0.9062, 0.825, 0.9062, 0.675, 0.4062, 0.675, 0.4062, 0.825, 0.4375, 0.825, 0.4375, 0.675, 0.9062, 0.675, 0.9062, 0.825, 0.9375, 0.825, 0.9375, 0.675, 0.5938, 0.675, 0.5938, 0.825, 0.625, 0.825, 0.625, 0.675, 0.09375, 0.675, 0.09375, 0.825, 0.125, 0.825, 0.125, 0.675, 0.1875, 0.675, 0.1875, 0.825, 0.2188, 0.825, 0.2188, 0.675, 0.625, 0.75, 0.6075, 0.7734, 0.6074, 0.7725, 0.6072, 0.7716, 0.6069, 0.7708, 0.6064, 0.7701, 0.6058, 0.7695, 0.6052, 0.7691, 0.6045, 0.7688, 0.6037, 0.7687, 0.603, 0.7688, 0.6023, 0.7691, 0.6017, 0.7695, 0.6011, 0.7701, 0.6006, 0.7708, 0.6003, 0.7716, 0.6001, 0.7725, 0.6, 0.7735, 0.5038, 0.775, 0.5625, 0.675, 0.5625, 0.825, 0.5938, 0.825, 0.5938, 0.675, 0.375, 0.675, 0.375, 0.825, 0.4062, 0.825, 0.4062, 0.675, 0.3125, 0.675, 0.3125, 0.825, 0.3438, 0.825, 0.3438, 0.675, 0.9688, 0.675, 0.9688, 0.825, 1.0, 0.825, 1.0, 0.675, 0.8125, 0.675, 0.8125, 0.825, 0.8438, 0.825, 0.8438, 0.675, 0.25, 0.675, 0.25, 0.825, 0.2812, 0.825, 0.2812, 0.675, 0.6875, 0.675, 0.6875, 0.825, 0.7188, 0.825, 0.7188, 0.675, 0.4375, 0.675, 0.4375, 0.825, 0.4688, 0.825, 0.4688, 0.675, 0.0625, 0.675, 0.0625, 0.825, 0.09375, 0.825, 0.09375, 0.675, 0.9375, 0.675, 0.9375, 0.825, 0.9688, 0.825, 0.9688, 0.675, 0.5312, 0.675, 0.5312, 0.825, 0.5625, 0.825, 0.5625, 0.675, 0.2812, 0.675, 0.2812, 0.825, 0.3125, 0.825, 0.3125, 0.675, 0.125, 0.675, 0.125, 0.825, 0.1562, 0.825, 0.1562, 0.675, 0.3438, 0.675, 0.3438, 0.825, 0.375, 0.825, 0.375, 0.675, 0.7188, 0.675, 0.7188, 0.825, 0.75, 0.825, 0.75, 0.675, 0.625, 0.675, 0.625, 0.825, 0.6562, 0.825, 0.6562, 0.675, 0.6562, 0.675, 0.6562, 0.825, 0.6875, 0.825, 0.6875, 0.675, 0.2188, 0.675, 0.2188, 0.825, 0.25, 0.825, 0.25, 0.675, 0.7812, 0.675, 0.7812, 0.825, 0.8125, 0.825, 0.8125, 0.675, 0.75, 0.675, 0.75, 0.825, 0.7812, 0.825, 0.7812, 0.675, 0.8438, 0.675, 0.8438, 0.825, 0.875, 0.825, 0.875, 0.675, 0.0, 0.675, 0.0, 0.825, 0.03125, 0.825, 0.03125, 0.675, 0.4688, 0.675, 0.4688, 0.825, 0.5, 0.825, 0.5, 0.675, 0.1562, 0.675, 0.1562, 0.825, 0.1875, 0.825, 0.1875, 0.675, 0.5, 0.675, 0.5, 0.825, 0.5312, 0.825, 0.5312, 0.675, 0.03125, 0.675, 0.03125, 0.825, 0.0625, 0.825, 0.0625, 0.675, 0.875, 0.675, 0.875, 0.825, 0.9062, 0.825, 0.9062, 0.675, 0.4062, 0.675, 0.4062, 0.825, 0.4375, 0.825, 0.4375, 0.675, 0.9062, 0.675, 0.9062, 0.825, 0.9375, 0.825, 0.9375, 0.675, 0.5938, 0.675, 0.5938, 0.825, 0.625, 0.825, 0.625, 0.675, 0.09375, 0.675, 0.09375, 0.825, 0.125, 0.825, 0.125, 0.675, 0.1875, 0.675, 0.1875, 0.825, 0.2188, 0.825, 0.2188, 0.675, 0.5625, 0.675, 0.5625, 0.825, 0.5938, 0.825, 0.5938, 0.675, 0.375, 0.675, 0.375, 0.825, 0.4062, 0.825, 0.4062, 0.675, 0.3125, 0.675, 0.3125, 0.825, 0.3438, 0.825, 0.3438, 0.675, 0.9688, 0.675, 0.9688, 0.825, 1.0, 0.825, 1.0, 0.675, 0.8125, 0.675, 0.8125, 0.825, 0.8438, 0.825, 0.8438, 0.675, 0.25, 0.675, 0.25, 0.825, 0.2812, 0.825, 0.2812, 0.675, 0.625, 0.25, 0.5837, 0.125, 0.5837, 0.1241, 0.5835, 0.1232, 0.5831, 0.1224, 0.5826, 0.1217, 0.5821, 0.1211, 0.5814, 0.1207, 0.5807, 0.1204, 0.58, 0.1203, 0.5793, 0.1204, 0.5786, 0.1207, 0.5779, 0.1211, 0.5774, 0.1217, 0.5769, 0.1224, 0.5765, 0.1232, 0.5763, 0.1241, 0.5762, 0.125, 0.5312, 0.125, 0.6039, 0.0281, 0.6045, 0.02804, 0.6052, 0.02777, 0.6058, 0.02734, 0.6064, 0.02675, 0.6069, 0.02604, 0.6072, 0.02523, 0.6074, 0.02435, 0.6075, 0.02344, 0.6075, 0.02334, 0.625, 0.0, 0.6875, 0.675, 0.6875, 0.825, 0.7188, 0.825, 0.7188, 0.675, 0.4375, 0.675, 0.4375, 0.825, 0.4688, 0.825, 0.4688, 0.675, 0.0625, 0.675, 0.0625, 0.825, 0.09375, 0.825, 0.09375, 0.675, 0.9375, 0.675, 0.9375, 0.825, 0.9688, 0.825, 0.9688, 0.675, 0.5312, 0.675, 0.5312, 0.825, 0.5625, 0.825, 0.5625, 0.675, 0.2812, 0.675, 0.2812, 0.825, 0.3125, 0.825, 0.3125, 0.675, 0.125, 0.675, 0.125, 0.825, 0.1562, 0.825, 0.1562, 0.675, 0.375, 0.75, 0.4163, 0.875, 0.4163, 0.8759, 0.4165, 0.8768, 0.4169, 0.8776, 0.4174, 0.8784, 0.4179, 0.8789, 0.4186, 0.8793, 0.4193, 0.8796, 0.42, 0.8797, 0.4207, 0.8796, 0.4214, 0.8793, 0.4221, 0.8789, 0.4226, 0.8783, 0.4231, 0.8776, 0.4235, 0.8768, 0.4237, 0.8759, 0.4237, 0.875, 0.4688, 0.875, 0.4694, 0.8826, 0.4711, 0.8899, 0.474, 0.8967, 0.4779, 0.9026, 0.4826, 0.9075, 0.488, 0.9111, 0.4939, 0.9133, 0.5, 0.9141, 0.5061, 0.9133, 0.512, 0.9111, 0.5174, 0.9075, 0.5221, 0.9026, 0.526, 0.8967, 0.5289, 0.8899, 0.5306, 0.8826, 0.5312, 0.875, 0.6039, 0.9719, 0.6037, 0.9719, 0.603, 0.972, 0.6023, 0.9722, 0.6017, 0.9727, 0.6011, 0.9732, 0.6006, 0.974, 0.6003, 0.9748, 0.6001, 0.9756, 0.6, 0.9766, 0.5035, 0.9766, 0.5037, 0.9759, 0.5038, 0.975, 0.5037, 0.9741, 0.5035, 0.9732, 0.5031, 0.9724, 0.5027, 0.9717, 0.5021, 0.9711, 0.5014, 0.9707, 0.5007, 0.9704, 0.5, 0.9703, 0.4993, 0.9704, 0.4986, 0.9707, 0.4979, 0.9711, 0.4973, 0.9717, 0.4969, 0.9724, 0.4965, 0.9732, 0.4963, 0.9741, 0.4963, 0.975, 0.4963, 0.9759, 0.4965, 0.9766, 0.4, 0.9766, 0.3999, 0.9756, 0.3997, 0.9748, 0.3994, 0.974, 0.3989, 0.9732, 0.3984, 0.9727, 0.3977, 0.9722, 0.397, 0.972, 0.3963, 0.9719, 0.3955, 0.972, 0.3948, 0.9722, 0.3942, 0.9727, 0.3936, 0.9732, 0.3931, 0.974, 0.3928, 0.9748, 0.3926, 0.9756, 0.3925, 0.9766, 0.375, 1.0, 0.3438, 0.675, 0.3438, 0.825, 0.375, 0.825, 0.375, 0.675, 0.7188, 0.675, 0.7188, 0.825, 0.75, 0.825, 0.75, 0.675, 0.625, 0.675, 0.625, 0.825, 0.6562, 0.825, 0.6562, 0.675, 0.6562, 0.675, 0.6562, 0.825, 0.6875, 0.825, 0.6875, 0.675, 0.2188, 0.675, 0.2188, 0.825, 0.25, 0.825, 0.25, 0.675, 0.7812, 0.675, 0.7812, 0.825, 0.8125, 0.825, 0.8125, 0.675, 0.75, 0.675, 0.75, 0.825, 0.7812, 0.825, 0.7812, 0.675, 0.8438, 0.675, 0.8438, 0.825, 0.875, 0.825, 0.875, 0.675, 0.0, 0.675, 0.0, 0.825, 0.03125, 0.825, 0.03125, 0.675, 0.4688, 0.675, 0.4688, 0.825, 0.5, 0.825, 0.5, 0.675, 0.1562, 0.675, 0.1562, 0.825, 0.1875, 0.825, 0.1875, 0.675, 0.5, 0.675, 0.5, 0.825, 0.5312, 0.825, 0.5312, 0.675, 0.03125, 0.675, 0.03125, 0.825, 0.0625, 0.825, 0.0625, 0.675, 0.875, 0.675, 0.875, 0.825, 0.9062, 0.825, 0.9062, 0.675, 0.4062, 0.675, 0.4062, 0.825, 0.4375, 0.825, 0.4375, 0.675, 0.9062, 0.675, 0.9062, 0.825, 0.9375, 0.825, 0.9375, 0.675, 0.5938, 0.675, 0.5938, 0.825, 0.625, 0.825, 0.625, 0.675, 0.09375, 0.675, 0.09375, 0.825, 0.125, 0.825, 0.125, 0.675, 0.1875, 0.675, 0.1875, 0.825, 0.2188, 0.825, 0.2188, 0.675, 0.5312, 0.875, 0.5763, 0.875, 0.5763, 0.8759, 0.5765, 0.8768, 0.5769, 0.8776, 0.5773, 0.8783, 0.5779, 0.8789, 0.5786, 0.8793, 0.5793, 0.8796, 0.58, 0.8797, 0.5807, 0.8796, 0.5814, 0.8793, 0.5819, 0.8797, 0.5826, 0.8784, 0.5831, 0.8776, 0.5835, 0.8768, 0.5837, 0.8759, 0.5837, 0.875, 0.625, 1.0, 0.6075, 0.9767, 0.6075, 0.9766, 0.6074, 0.9756, 0.6072, 0.9748, 0.6069, 0.974, 0.6064, 0.9732, 0.6058, 0.9727, 0.6052, 0.9722, 0.6045, 0.972, 0.6039, 0.9719, 0.5625, 0.675, 0.5625, 0.825, 0.5938, 0.825, 0.5938, 0.675, 0.375, 0.675, 0.375, 0.825, 0.4062, 0.825, 0.4062, 0.675, 0.3125, 0.675, 0.3125, 0.825, 0.3438, 0.825, 0.3438, 0.675, 0.9688, 0.675, 0.9688, 0.825, 1.0, 0.825, 1.0, 0.675, 0.8125, 0.675, 0.8125, 0.825, 0.8438, 0.825, 0.8438, 0.675, 0.25, 0.675, 0.25, 0.825, 0.2812, 0.825, 0.2812, 0.675, 0.375, 0.0, 0.4163, 0.125, 0.4163, 0.1259, 0.4165, 0.1268, 0.4169, 0.1276, 0.4174, 0.1284, 0.4181, 0.1297, 0.4186, 0.1293, 0.4193, 0.1296, 0.42, 0.1297, 0.4207, 0.1296, 0.4214, 0.1293, 0.4221, 0.1289, 0.4227, 0.1283, 0.4231, 0.1276, 0.4235, 0.1268, 0.4237, 0.1259, 0.4238, 0.125, 0.4688, 0.125, 0.4694, 0.1326, 0.4711, 0.1399, 0.474, 0.1467, 0.4779, 0.1526, 0.4826, 0.1575, 0.488, 0.1611, 0.4939, 0.1633, 0.5, 0.1641, 0.5061, 0.1633, 0.512, 0.1611, 0.5174, 0.1575, 0.5221, 0.1526, 0.526, 0.1467, 0.5289, 0.1399, 0.5306, 0.1326, 0.5312, 0.125, 0.5762, 0.125, 0.5763, 0.1259, 0.5765, 0.1268, 0.5769, 0.1276, 0.5774, 0.1283, 0.5779, 0.1289, 0.5786, 0.1293, 0.5793, 0.1296, 0.58, 0.1297, 0.5807, 0.1296, 0.5814, 0.1293, 0.5819, 0.1297, 0.5827, 0.1283, 0.5831, 0.1276, 0.5835, 0.1268, 0.5837, 0.1259, 0.5837, 0.125, 0.625, 0.25, 0.6075, 0.2266, 0.6074, 0.2257, 0.6072, 0.2248, 0.6069, 0.224, 0.6064, 0.2233, 0.6058, 0.2227, 0.6052, 0.2222, 0.6045, 0.222, 0.6037, 0.2219, 0.603, 0.222, 0.6023, 0.2222, 0.6017, 0.2227, 0.6011, 0.2233, 0.6006, 0.224, 0.6004, 0.2252, 0.6001, 0.2257, 0.6, 0.2266, 0.5035, 0.2266, 0.5037, 0.2259, 0.5038, 0.225, 0.5037, 0.2241, 0.5035, 0.2232, 0.5031, 0.2224, 0.5027, 0.2217, 0.5021, 0.2211, 0.5014, 0.2207, 0.5007, 0.2204, 0.5, 0.2203, 0.4993, 0.2204, 0.4986, 0.2207, 0.4979, 0.2211, 0.4973, 0.2217, 0.4969, 0.2224, 0.4965, 0.2232, 0.4963, 0.2241, 0.4963, 0.225, 0.4963, 0.2259, 0.4965, 0.2266, 0.4, 0.2266, 0.3999, 0.2256, 0.3997, 0.2248, 0.3994, 0.224, 0.3989, 0.2232, 0.3983, 0.2227, 0.3977, 0.2222, 0.397, 0.222, 0.3963, 0.2219, 0.3955, 0.222, 0.3948, 0.2222, 0.3942, 0.2227, 0.3936, 0.2232, 0.3931, 0.224, 0.3928, 0.2248, 0.3926, 0.2256, 0.3925, 0.2266, 0.375, 0.25, 0.6875, 0.675, 0.6875, 0.825, 0.7188, 0.825, 0.7188, 0.675, 0.4375, 0.675, 0.4375, 0.825, 0.4688, 0.825, 0.4688, 0.675, 0.0625, 0.675, 0.0625, 0.825, 0.09375, 0.825, 0.09375, 0.675, 0.9375, 0.675, 0.9375, 0.825, 0.9688, 0.825, 0.9688, 0.675, 0.5312, 0.675, 0.5312, 0.825, 0.5625, 0.825, 0.5625, 0.675, 0.2812, 0.675, 0.2812, 0.825, 0.3125, 0.825, 0.3125, 0.675, 0.125, 0.675, 0.125, 0.825, 0.1562, 0.825, 0.1562, 0.675, 0.3438, 0.675, 0.3438, 0.825, 0.375, 0.825, 0.375, 0.675, 0.7188, 0.675, 0.7188, 0.825, 0.75, 0.825, 0.75, 0.675, 0.4, 0.2266, 0.4965, 0.2266, 0.4965, 0.2268, 0.4969, 0.2276, 0.4973, 0.2283, 0.4979, 0.2289, 0.4986, 0.2293, 0.4993, 0.2296, 0.5, 0.2297, 0.5007, 0.2296, 0.5014, 0.2293, 0.5021, 0.2289, 0.5027, 0.2283, 0.5031, 0.2276, 0.5035, 0.2268, 0.5035, 0.2266, 0.6, 0.2266, 0.6001, 0.2275, 0.6003, 0.2284, 0.6006, 0.2292, 0.6011, 0.2299, 0.6017, 0.2308, 0.6023, 0.2309, 0.603, 0.2312, 0.6037, 0.2313, 0.6045, 0.2312, 0.6052, 0.2309, 0.6058, 0.2305, 0.6064, 0.2299, 0.6069, 0.2292, 0.6072, 0.2284, 0.6074, 0.2275, 0.6075, 0.2266, 0.625, 0.25, 0.625, 0.675, 0.625, 0.825, 0.6562, 0.825, 0.6562, 0.675, 0.6562, 0.675, 0.6562, 0.825, 0.6875, 0.825, 0.6875, 0.675, 0.2188, 0.675, 0.2188, 0.825, 0.25, 0.825, 0.25, 0.675, 0.7812, 0.675, 0.7812, 0.825, 0.8125, 0.825, 0.8125, 0.675, 0.75, 0.675, 0.75, 0.825, 0.7812, 0.825, 0.7812, 0.675, 0.8438, 0.675, 0.8438, 0.825, 0.875, 0.825, 0.875, 0.675, 0.0, 0.675, 0.0, 0.825, 0.03125, 0.825, 0.03125, 0.675, 0.4688, 0.675, 0.4688, 0.825, 0.5, 0.825, 0.5, 0.675, 0.1562, 0.675, 0.1562, 0.825, 0.1875, 0.825, 0.1875, 0.675, 0.5, 0.675, 0.5, 0.825, 0.5312, 0.825, 0.5312, 0.675, 0.03125, 0.675, 0.03125, 0.825, 0.0625, 0.825, 0.0625, 0.675, 0.875, 0.675, 0.875, 0.825, 0.9062, 0.825, 0.9062, 0.675, 0.4062, 0.675, 0.4062, 0.825, 0.4375, 0.825, 0.4375, 0.675, 0.9062, 0.675, 0.9062, 0.825, 0.9375, 0.825, 0.9375, 0.675, 0.5938, 0.675, 0.5938, 0.825, 0.625, 0.825, 0.625, 0.675, 0.09375, 0.675, 0.09375, 0.825, 0.125, 0.825, 0.125, 0.675, 0.375, 1.0, 0.3925, 0.9766, 0.3926, 0.9775, 0.3928, 0.9784, 0.3931, 0.9792, 0.3936, 0.9799, 0.3942, 0.9805, 0.3948, 0.9809, 0.3955, 0.9812, 0.3963, 0.9812, 0.397, 0.9812, 0.3977, 0.9809, 0.3982, 0.9809, 0.3989, 0.9799, 0.3994, 0.9792, 0.3997, 0.9784, 0.3999, 0.9775, 0.4, 0.9766, 0.4965, 0.9766, 0.4965, 0.9768, 0.4969, 0.9776, 0.4974, 0.9783, 0.4979, 0.9789, 0.4986, 0.9793, 0.4993, 0.9796, 0.5, 0.9797, 0.5007, 0.9796, 0.5014, 0.9793, 0.5021, 0.9789, 0.5027, 0.9783, 0.5031, 0.9776, 0.5035, 0.9768, 0.5035, 0.9766, 0.6, 0.9766, 0.6001, 0.9775, 0.6003, 0.9784, 0.6006, 0.9792, 0.6011, 0.9799, 0.6017, 0.9805, 0.6023, 0.9809, 0.603, 0.9812, 0.6038, 0.9813, 0.6045, 0.9812, 0.6052, 0.9809, 0.6058, 0.9805, 0.6064, 0.9799, 0.6069, 0.9792, 0.6072, 0.9784, 0.6074, 0.9775, 0.6075, 0.9767, 0.625, 1.0, 0.1875, 0.675, 0.1875, 0.825, 0.2188, 0.825, 0.2188, 0.675, 0.5625, 0.675, 0.5625, 0.825, 0.5938, 0.825, 0.5938, 0.675, 0.375, 0.675, 0.375, 0.825, 0.4062, 0.825, 0.4062, 0.675, 0.3125, 0.675, 0.3125, 0.825, 0.3438, 0.825, 0.3438, 0.675, 0.9688, 0.675, 0.9688, 0.825, 1.0, 0.825, 1.0, 0.675, 0.8125, 0.675, 0.8125, 0.825, 0.8438, 0.825, 0.8438, 0.675, 0.25, 0.675, 0.25, 0.825, 0.2812, 0.825, 0.2812, 0.675, 0.6875, 0.675, 0.6875, 0.825, 0.7188, 0.825, 0.7188, 0.675, 0.4375, 0.675, 0.4375, 0.825, 0.4688, 0.825, 0.4688, 0.675, 0.0625, 0.675, 0.0625, 0.825, 0.09375, 0.825, 0.09375, 0.675, 0.9375, 0.675, 0.9375, 0.825, 0.9688, 0.825, 0.9688, 0.675, 0.5312, 0.675, 0.5312, 0.825, 0.5625, 0.825, 0.5625, 0.675, 0.2812, 0.675, 0.2812, 0.825, 0.3125, 0.825, 0.3125, 0.675, 0.125, 0.675, 0.125, 0.825, 0.1562, 0.825, 0.1562, 0.675, 0.3438, 0.675, 0.3438, 0.825, 0.375, 0.825, 0.375, 0.675, 0.7188, 0.675, 0.7188, 0.825, 0.75, 0.825, 0.75, 0.675, 0.625, 0.675, 0.625, 0.825, 0.6562, 0.825, 0.6562, 0.675, 0.6562, 0.675, 0.6562, 0.825, 0.6875, 0.825, 0.6875, 0.675, 0.2188, 0.675, 0.2188, 0.825, 0.25, 0.825, 0.25, 0.675, 0.7812, 0.675, 0.7812, 0.825, 0.8125, 0.825, 0.8125, 0.675, 0.75, 0.675, 0.75, 0.825, 0.7812, 0.825, 0.7812, 0.675, 0.8438, 0.675, 0.8438, 0.825, 0.875, 0.825, 0.875, 0.675, 0.0, 0.675, 0.0, 0.825, 0.03125, 0.825, 0.03125, 0.675, 0.4688, 0.675, 0.4688, 0.825, 0.5, 0.825, 0.5, 0.675, 0.1562, 0.675, 0.1562, 0.825, 0.1875, 0.825, 0.1875, 0.675, 0.5, 0.675, 0.5, 0.825, 0.5312, 0.825, 0.5312, 0.675, 0.03125, 0.675, 0.03125, 0.825, 0.0625, 0.825, 0.0625, 0.675, 0.875, 0.675, 0.875, 0.825, 0.9062, 0.825, 0.9062, 0.675, 0.4062, 0.675, 0.4062, 0.825, 0.4375, 0.825, 0.4375, 0.675, 0.9062, 0.675, 0.9062, 0.825, 0.9375, 0.825, 0.9375, 0.675, 0.5938, 0.675, 0.5938, 0.825, 0.625, 0.825, 0.625, 0.675, 0.09375, 0.675, 0.09375, 0.825, 0.125, 0.825, 0.125, 0.675, 0.1875, 0.675, 0.1875, 0.825, 0.2188, 0.825, 0.2188, 0.675, 0.5625, 0.675, 0.5625, 0.825, 0.5938, 0.825, 0.5938, 0.675, 0.375, 0.675, 0.375, 0.825, 0.4062, 0.825, 0.4062, 0.675, 0.3125, 0.675, 0.3125, 0.825, 0.3438, 0.825, 0.3438, 0.675, 0.9688, 0.675, 0.9688, 0.825, 1.0, 0.825, 1.0, 0.675, 0.8125, 0.675, 0.8125, 0.825, 0.8438, 0.825, 0.8438, 0.675, 0.25, 0.675, 0.25, 0.825, 0.2812, 0.825, 0.2812, 0.675, 0.6875, 0.675, 0.6875, 0.825, 0.6957, 0.825, 0.7188, 0.825, 0.7188, 0.675, 0.6957, 0.675, 0.4375, 0.675, 0.4375, 0.825, 0.4688, 0.825, 0.4688, 0.675, 0.0625, 0.675, 0.0625, 0.825, 0.09375, 0.825, 0.09375, 0.675, 0.9375, 0.675, 0.9375, 0.825, 0.9688, 0.825, 0.9688, 0.675, 0.5312, 0.675, 0.5312, 0.825, 0.5625, 0.825, 0.5625, 0.675, 0.2812, 0.675, 0.2812, 0.825, 0.3043, 0.825, 0.3125, 0.825, 0.3125, 0.675, 0.3043, 0.675, 0.125, 0.675, 0.125, 0.825, 0.1562, 0.825, 0.1562, 0.675, 0.3438, 0.675, 0.3438, 0.825, 0.375, 0.825, 0.375, 0.675])
me_cube.materials.append(mat_material)
me_cube.use_remesh_preserve_volume = False
me_cube.use_remesh_preserve_attributes = False
me_cube.use_mirror_vertex_groups = False
me_cube.update()
me_cube_001 = bpy.data.meshes.new('Cube.001')
me_cube_001.from_pydata([(-1.0, -1.0, -1.0), (-1.0, -1.0, 1.0), (-1.0, 1.0, -1.0), (-1.0, 1.0, 1.0), (1.0, -1.0, -1.0), (1.0, -1.0, 1.0), (1.0, 1.0, -1.0), (1.0, 1.0, 1.0), (-0.8051, 0.7917, 1.0), (-0.8051, 0.7917, -1.0), (-0.83, 0.85, 1.0), (-0.83, 0.85, -1.0), (-0.8359, 0.8493, 1.0), (-0.8359, 0.8493, -1.0), (-0.8415, 0.8471, 1.0), (-0.8415, 0.8471, -1.0), (-0.8577, 0.7981, 1.0), (-0.8577, 0.7981, -1.0), (-0.8549, 0.7917, 1.0), (-0.8549, 0.7917, -1.0), (-0.8594, 0.8052, 1.0), (-0.8594, 0.8052, -1.0), (-0.8512, 0.786, 1.0), (-0.8512, 0.786, -1.0), (-0.8359, 0.7757, 1.0), (-0.8359, 0.7757, -1.0), (-0.83, 0.775, 1.0), (-0.83, 0.775, -1.0), (-0.8415, 0.7779, 1.0), (-0.8415, 0.7779, -1.0), (-0.8006, 0.8198, 1.0), (-0.8006, 0.8198, -1.0), (-0.8133, 0.8437, 1.0), (-0.8133, 0.8437, -1.0), (-0.8, 0.8125, 1.0), (-0.8, 0.8125, -1.0), (-0.8023, 0.8269, 1.0), (-0.8023, 0.8269, -1.0), (-0.8241, 0.7757, 1.0), (-0.8241, 0.7757, -1.0), (-0.8512, 0.839, 1.0), (-0.8512, 0.839, -1.0), (-0.8467, 0.8437, 1.0), (-0.8467, 0.8437, -1.0), (-0.8549, 0.8333, 1.0), (-0.8549, 0.8333, -1.0), (-0.8006, 0.8052, 1.0), (-0.8006, 0.8052, -1.0), (-0.8133, 0.7813, 1.0), (-0.8133, 0.7813, -1.0), (-0.8088, 0.786, 1.0), (-0.8088, 0.786, -1.0), (-0.8023, 0.7981, 1.0), (-0.8023, 0.7981, -1.0), (-0.86, 0.8125, 1.0), (-0.86, 0.8125, -1.0), (-0.8467, 0.7813, 1.0), (-0.8467, 0.7813, -1.0), (-0.8594, 0.8198, 1.0), (-0.8594, 0.8198, -1.0), (-0.8088, 0.839, 1.0), (-0.8088, 0.839, -1.0), (-0.8185, 0.7779, 1.0), (-0.8185, 0.7779, -1.0), (-0.8051, 0.8333, 1.0), (-0.8051, 0.8333, -1.0), (-0.8577, 0.8269, 1.0), (-0.8577, 0.8269, -1.0), (-0.8185, 0.8471, 1.0), (-0.8185, 0.8471, -1.0), (-0.8241, 0.8493, 1.0), (-0.8241, 0.8493, -1.0), (-0.8051, -0.8333, 1.0), (-0.8051, -0.8333, -1.0), (-0.83, -0.775, 1.0), (-0.83, -0.775, -1.0), (-0.8359, -0.7757, 1.0), (-0.8359, -0.7757, -1.0), (-0.8415, -0.7779, 1.0), (-0.8415, -0.7779, -1.0), (-0.8577, -0.8269, 1.0), (-0.8577, -0.8269, -1.0), (-0.8549, -0.8333, 1.0), (-0.8549, -0.8333, -1.0), (-0.8594, -0.8198, 1.0), (-0.8594, -0.8198, -1.0), (-0.8512, -0.839, 1.0), (-0.8512, -0.839, -1.0), (-0.8359, -0.8493, 1.0), (-0.8359, -0.8493, -1.0), (-0.83, -0.85, 1.0), (-0.83, -0.85, -1.0), (-0.8415, -0.8471, 1.0), (-0.8415, -0.8471, -1.0), (-0.8006, -0.8052, 1.0), (-0.8006, -0.8052, -1.0), (-0.8133, -0.7813, 1.0), (-0.8133, -0.7813, -1.0), (-0.8, -0.8125, 1.0), (-0.8, -0.8125, -1.0), (-0.8023, -0.7981, 1.0), (-0.8023, -0.7981, -1.0), (-0.8241, -0.8493, 1.0), (-0.8241, -0.8493, -1.0), (-0.8512, -0.786, 1.0), (-0.8512, -0.786, -1.0), (-0.8467, -0.7813, 1.0), (-0.8467, -0.7813, -1.0), (-0.8549, -0.7917, 1.0), (-0.8549, -0.7917, -1.0), (-0.8006, -0.8198, 1.0), (-0.8006, -0.8198, -1.0), (-0.8133, -0.8437, 1.0), (-0.8133, -0.8437, -1.0), (-0.8088, -0.839, 1.0), (-0.8088, -0.839, -1.0), (-0.8023, -0.8269, 1.0), (-0.8023, -0.8269, -1.0), (-0.86, -0.8125, 1.0), (-0.86, -0.8125, -1.0), (-0.8467, -0.8437, 1.0), (-0.8467, -0.8437, -1.0), (-0.8594, -0.8052, 1.0), (-0.8594, -0.8052, -1.0), (-0.8088, -0.786, 1.0), (-0.8088, -0.786, -1.0), (-0.8185, -0.8471, 1.0), (-0.8185, -0.8471, -1.0), (-0.8051, -0.7917, 1.0), (-0.8051, -0.7917, -1.0), (-0.8577, -0.7981, 1.0), (-0.8577, -0.7981, -1.0), (-0.8185, -0.7779, 1.0), (-0.8185, -0.7779, -1.0), (-0.8241, -0.7757, 1.0), (-0.8241, -0.7757, -1.0), (0.8549, 0.7917, 1.0), (0.8549, 0.7917, -1.0), (0.83, 0.85, 1.0), (0.83, 0.85, -1.0), (0.8241, 0.8493, 1.0), (0.8241, 0.8493, -1.0), (0.8185, 0.8471, 1.0), (0.8185, 0.8471, -1.0), (0.8023, 0.7981, 1.0), (0.8023, 0.7981, -1.0), (0.8051, 0.7917, 1.0), (0.8051, 0.7917, -1.0), (0.8006, 0.8052, 1.0), (0.8006, 0.8052, -1.0), (0.8088, 0.786, 1.0), (0.8088, 0.786, -1.0), (0.8241, 0.7757, 1.0), (0.8241, 0.7757, -1.0), (0.83, 0.775, 1.0), (0.83, 0.775, -1.0), (0.8185, 0.7779, 1.0), (0.8185, 0.7779, -1.0), (0.8594, 0.8198, 1.0), (0.8594, 0.8198, -1.0), (0.8467, 0.8437, 1.0), (0.8467, 0.8437, -1.0), (0.86, 0.8125, 1.0), (0.86, 0.8125, -1.0), (0.8577, 0.8269, 1.0), (0.8577, 0.8269, -1.0), (0.8359, 0.7757, 1.0), (0.8359, 0.7757, -1.0), (0.8088, 0.839, 1.0), (0.8088, 0.839, -1.0), (0.8133, 0.8437, 1.0), (0.8133, 0.8437, -1.0), (0.8051, 0.8333, 1.0), (0.8051, 0.8333, -1.0), (0.8594, 0.8052, 1.0), (0.8594, 0.8052, -1.0), (0.8467, 0.7813, 1.0), (0.8467, 0.7813, -1.0), (0.8512, 0.786, 1.0), (0.8512, 0.786, -1.0), (0.8577, 0.7981, 1.0), (0.8577, 0.7981, -1.0), (0.8, 0.8125, 1.0), (0.8, 0.8125, -1.0), (0.8133, 0.7813, 1.0), (0.8133, 0.7813, -1.0), (0.8006, 0.8198, 1.0), (0.8006, 0.8198, -1.0), (0.8512, 0.839, 1.0), (0.8512, 0.839, -1.0), (0.8415, 0.7779, 1.0), (0.8415, 0.7779, -1.0), (0.8549, 0.8333, 1.0), (0.8549, 0.8333, -1.0), (0.8023, 0.8269, 1.0), (0.8023, 0.8269, -1.0), (0.8415, 0.8471, 1.0), (0.8415, 0.8471, -1.0), (0.8359, 0.8493, 1.0), (0.8359, 0.8493, -1.0), (0.8549, -0.8333, 1.0), (0.8549, -0.8333, -1.0), (0.83, -0.775, 1.0), (0.83, -0.775, -1.0), (0.8241, -0.7757, 1.0), (0.8241, -0.7757, -1.0), (0.8185, -0.7779, 1.0), (0.8185, -0.7779, -1.0), (0.8023, -0.8269, 1.0), (0.8023, -0.8269, -1.0), (0.8051, -0.8333, 1.0), (0.8051, -0.8333, -1.0), (0.8006, -0.8198, 1.0), (0.8006, -0.8198, -1.0), (0.8088, -0.839, 1.0), (0.8088, -0.839, -1.0), (0.8241, -0.8493, 1.0), (0.8241, -0.8493, -1.0), (0.83, -0.85, 1.0), (0.83, -0.85, -1.0), (0.8185, -0.8471, 1.0), (0.8185, -0.8471, -1.0), (0.8594, -0.8052, 1.0), (0.8594, -0.8052, -1.0), (0.8467, -0.7813, 1.0), (0.8467, -0.7813, -1.0), (0.86, -0.8125, 1.0), (0.86, -0.8125, -1.0), (0.8577, -0.7981, 1.0), (0.8577, -0.7981, -1.0), (0.8359, -0.8493, 1.0), (0.8359, -0.8493, -1.0), (0.8088, -0.786, 1.0), (0.8088, -0.786, -1.0), (0.8133, -0.7813, 1.0), (0.8133, -0.7813, -1.0), (0.8051, -0.7917, 1.0), (0.8051, -0.7917, -1.0), (0.8594, -0.8198, 1.0), (0.8594, -0.8198, -1.0), (0.8467, -0.8437, 1.0), (0.8467, -0.8437, -1.0), (0.8512, -0.839, 1.0), (0.8512, -0.839, -1.0), (0.8577, -0.8269, 1.0), (0.8577, -0.8269, -1.0), (0.8, -0.8125, 1.0), (0.8, -0.8125, -1.0), (0.8133, -0.8437, 1.0), (0.8133, -0.8437, -1.0), (0.8006, -0.8052, 1.0), (0.8006, -0.8052, -1.0), (0.8512, -0.786, 1.0), (0.8512, -0.786, -1.0), (0.8415, -0.8471, 1.0), (0.8415, -0.8471, -1.0), (0.8549, -0.7917, 1.0), (0.8549, -0.7917, -1.0), (0.8023, -0.7981, 1.0), (0.8023, -0.7981, -1.0), (0.8415, -0.7779, 1.0), (0.8415, -0.7779, -1.0), (0.8359, -0.7757, 1.0), (0.8359, -0.7757, -1.0)], [], [(0, 1, 3, 2), (2, 3, 7, 6), (6, 7, 5, 4), (4, 5, 1, 0), (2, 6, 35, 31, 37, 65, 61, 33, 69, 71, 11, 13, 15, 43, 41, 45, 67, 59, 55), (7, 34, 182, 186, 194, 172, 168, 170, 142, 140, 138, 198, 196, 160, 188, 192, 164, 158, 162), (47, 46, 34, 35), (51, 50, 8, 9), (9, 8, 52, 53), (59, 58, 54, 55), (31, 30, 36, 37), (35, 34, 30, 31), (65, 64, 60, 61), (11, 10, 12, 13), (25, 24, 26, 27), (45, 44, 66, 67), (27, 26, 38, 39), (13, 12, 14, 15), (61, 60, 32, 33), (57, 56, 28, 29), (33, 32, 68, 69), (49, 48, 50, 51), (43, 42, 40, 41), (67, 66, 58, 59), (21, 17, 19, 23, 57, 29, 25, 27, 39, 63, 49, 51, 9, 53, 47, 35, 183, 149, 145, 147, 151, 185, 157, 153, 155, 167, 191, 177, 179, 137, 181, 175, 163, 6, 4, 227, 223, 229, 257, 253, 225, 261, 263, 203, 205, 207, 235, 233, 237, 259, 251, 247, 99, 95, 101, 129, 125, 97, 133, 135, 75, 77, 79, 107, 105, 109, 131, 123, 119, 0, 2, 55), (63, 62, 48, 49), (23, 22, 56, 57), (17, 16, 18, 19), (71, 70, 10, 11), (37, 36, 64, 65), (55, 54, 20, 21), (53, 52, 46, 47), (29, 28, 24, 25), (15, 14, 42, 43), (69, 68, 70, 71), (39, 38, 62, 63), (21, 20, 16, 17), (41, 40, 44, 45), (3, 54, 58, 66, 44, 40, 42, 14, 12, 10, 70, 68, 32, 60, 64, 36, 30, 34, 7), (19, 18, 22, 23), (111, 110, 98, 99), (115, 114, 72, 73), (73, 72, 116, 117), (123, 122, 118, 119), (95, 94, 100, 101), (99, 98, 94, 95), (129, 128, 124, 125), (75, 74, 76, 77), (89, 88, 90, 91), (109, 108, 130, 131), (91, 90, 102, 103), (77, 76, 78, 79), (125, 124, 96, 97), (121, 120, 92, 93), (97, 96, 132, 133), (113, 112, 114, 115), (107, 106, 104, 105), (0, 119, 85, 81, 83, 87, 121, 93, 89, 91, 103, 127, 113, 115, 73, 117, 111, 99, 4), (131, 130, 122, 123), (127, 126, 112, 113), (87, 86, 120, 121), (81, 80, 82, 83), (135, 134, 74, 75), (101, 100, 128, 129), (119, 118, 84, 85), (117, 116, 110, 111), (93, 92, 88, 89), (79, 78, 106, 107), (133, 132, 134, 135), (103, 102, 126, 127), (85, 84, 80, 81), (105, 104, 108, 109), (5, 98, 110, 116, 72, 114, 112, 126, 102, 90, 88, 92, 120, 86, 82, 80, 84, 118, 1), (83, 82, 86, 87), (175, 174, 162, 163), (179, 178, 136, 137), (137, 136, 180, 181), (187, 186, 182, 183), (159, 158, 164, 165), (163, 162, 158, 159), (193, 192, 188, 189), (139, 138, 140, 141), (153, 152, 154, 155), (173, 172, 194, 195), (155, 154, 166, 167), (141, 140, 142, 143), (189, 188, 160, 161), (185, 184, 156, 157), (161, 160, 196, 197), (177, 176, 178, 179), (171, 170, 168, 169), (6, 163, 159, 165, 193, 189, 161, 197, 199, 139, 141, 143, 171, 169, 173, 195, 187, 183, 35), (195, 194, 186, 187), (191, 190, 176, 177), (151, 150, 184, 185), (145, 144, 146, 147), (199, 198, 138, 139), (165, 164, 192, 193), (183, 182, 148, 149), (181, 180, 174, 175), (157, 156, 152, 153), (143, 142, 170, 171), (197, 196, 198, 199), (167, 166, 190, 191), (149, 148, 144, 145), (169, 168, 172, 173), (162, 174, 180, 136, 178, 176, 190, 166, 154, 152, 156, 184, 150, 146, 144, 148, 182, 34, 46, 52, 8, 50, 48, 62, 38, 26, 24, 28, 56, 22, 18, 16, 20, 54, 3, 1, 118, 122, 130, 108, 104, 106, 78, 76, 74, 134, 132, 96, 124, 128, 100, 94, 98, 246, 250, 258, 236, 232, 234, 206, 204, 202, 262, 260, 224, 252, 256, 228, 222, 226, 5, 7), (147, 146, 150, 151), (239, 238, 226, 227), (243, 242, 200, 201), (201, 200, 244, 245), (5, 226, 238, 244, 200, 242, 240, 254, 230, 218, 216, 220, 248, 214, 210, 208, 212, 246, 98), (251, 250, 246, 247), (223, 222, 228, 229), (227, 226, 222, 223), (257, 256, 252, 253), (203, 202, 204, 205), (217, 216, 218, 219), (237, 236, 258, 259), (219, 218, 230, 231), (205, 204, 206, 207), (253, 252, 224, 225), (249, 248, 220, 221), (225, 224, 260, 261), (241, 240, 242, 243), (235, 234, 232, 233), (99, 247, 213, 209, 211, 215, 249, 221, 217, 219, 231, 255, 241, 243, 201, 245, 239, 227, 4), (259, 258, 250, 251), (255, 254, 240, 241), (215, 214, 248, 249), (209, 208, 210, 211), (263, 262, 202, 203), (229, 228, 256, 257), (247, 246, 212, 213), (245, 244, 238, 239), (221, 220, 216, 217), (207, 206, 234, 235), (261, 260, 262, 263), (231, 230, 254, 255), (213, 212, 208, 209), (233, 232, 236, 237), (211, 210, 214, 215)])
_uv = me_cube_001.uv_layers.new(name='UVMap')
_uv.uv.foreach_set('vector', [0.375, 0.0, 0.625, 0.0, 0.625, 0.25, 0.375, 0.25, 0.375, 0.25, 0.625, 0.25, 0.625, 0.5, 0.375, 0.5, 0.375, 0.5, 0.625, 0.5, 0.625, 0.75, 0.375, 0.75, 0.375, 0.75, 0.625, 0.75, 0.625, 1.0, 0.375, 1.0, 0.125, 0.5, 0.375, 0.5, 0.15, 0.5234, 0.1499, 0.5225, 0.1497, 0.5216, 0.1494, 0.5208, 0.1489, 0.5201, 0.1483, 0.5195, 0.1477, 0.5191, 0.147, 0.5188, 0.1463, 0.5188, 0.1455, 0.5188, 0.1448, 0.5191, 0.1442, 0.5195, 0.1436, 0.5201, 0.1431, 0.5208, 0.1428, 0.5216, 0.1426, 0.5225, 0.1425, 0.5234, 0.625, 0.5, 0.85, 0.5234, 0.65, 0.5234, 0.6499, 0.5225, 0.6497, 0.5217, 0.6494, 0.5208, 0.6489, 0.5201, 0.6483, 0.5195, 0.6477, 0.5191, 0.647, 0.5188, 0.6463, 0.5188, 0.6455, 0.5188, 0.6448, 0.5191, 0.6442, 0.5195, 0.6436, 0.5201, 0.6431, 0.5208, 0.6428, 0.5216, 0.6426, 0.5225, 0.6425, 0.5234, 0.7188, 0.675, 0.7188, 0.825, 0.75, 0.825, 0.75, 0.675, 0.625, 0.675, 0.625, 0.825, 0.6562, 0.825, 0.6562, 0.675, 0.6562, 0.675, 0.6562, 0.825, 0.6875, 0.825, 0.6875, 0.675, 0.2188, 0.675, 0.2188, 0.825, 0.25, 0.825, 0.25, 0.675, 0.7812, 0.675, 0.7812, 0.825, 0.8125, 0.825, 0.8125, 0.675, 0.75, 0.675, 0.75, 0.825, 0.7812, 0.825, 0.7812, 0.675, 0.8438, 0.675, 0.8438, 0.825, 0.875, 0.825, 0.875, 0.675, 0.0, 0.675, 0.0, 0.825, 0.03125, 0.825, 0.03125, 0.675, 0.4688, 0.675, 0.4688, 0.825, 0.5, 0.825, 0.5, 0.675, 0.1562, 0.675, 0.1562, 0.825, 0.1875, 0.825, 0.1875, 0.675, 0.5, 0.675, 0.5, 0.825, 0.5312, 0.825, 0.5312, 0.675, 0.03125, 0.675, 0.03125, 0.825, 0.0625, 0.825, 0.0625, 0.675, 0.875, 0.675, 0.875, 0.825, 0.9062, 0.825, 0.9062, 0.675, 0.4062, 0.675, 0.4062, 0.825, 0.4375, 0.825, 0.4375, 0.675, 0.9062, 0.675, 0.9062, 0.825, 0.9375, 0.825, 0.9375, 0.675, 0.5938, 0.675, 0.5938, 0.825, 0.625, 0.825, 0.625, 0.675, 0.09375, 0.675, 0.09375, 0.825, 0.125, 0.825, 0.125, 0.675, 0.1875, 0.675, 0.1875, 0.825, 0.2188, 0.825, 0.2188, 0.675, 0.1426, 0.5244, 0.1428, 0.5252, 0.1431, 0.526, 0.1436, 0.5268, 0.1442, 0.5273, 0.1448, 0.5278, 0.1455, 0.528, 0.1463, 0.5281, 0.147, 0.528, 0.1477, 0.5278, 0.1483, 0.5273, 0.1489, 0.5268, 0.1494, 0.526, 0.1497, 0.5252, 0.1499, 0.5244, 0.15, 0.5234, 0.35, 0.5234, 0.3501, 0.5244, 0.3503, 0.5252, 0.3506, 0.526, 0.3511, 0.5267, 0.3517, 0.5273, 0.3523, 0.5278, 0.353, 0.528, 0.3537, 0.5281, 0.3545, 0.528, 0.3552, 0.5278, 0.3558, 0.5273, 0.3564, 0.5267, 0.3569, 0.526, 0.3572, 0.5252, 0.3574, 0.5244, 0.3575, 0.5234, 0.375, 0.5, 0.375, 0.75, 0.3575, 0.7266, 0.3574, 0.7257, 0.3572, 0.7248, 0.3569, 0.724, 0.3564, 0.7232, 0.3558, 0.7227, 0.3552, 0.7222, 0.3545, 0.722, 0.3537, 0.7219, 0.353, 0.722, 0.3523, 0.7222, 0.3517, 0.7227, 0.3511, 0.7233, 0.3506, 0.724, 0.3503, 0.7248, 0.3501, 0.7256, 0.35, 0.7266, 0.15, 0.7266, 0.1499, 0.7257, 0.1497, 0.7248, 0.1494, 0.724, 0.1489, 0.7232, 0.1483, 0.7227, 0.1477, 0.7222, 0.147, 0.722, 0.1462, 0.7219, 0.1455, 0.722, 0.1448, 0.7222, 0.1442, 0.7227, 0.1436, 0.7233, 0.1431, 0.724, 0.1428, 0.7248, 0.1426, 0.7256, 0.1425, 0.7266, 0.125, 0.75, 0.125, 0.5, 0.1425, 0.5234, 0.5625, 0.675, 0.5625, 0.825, 0.5938, 0.825, 0.5938, 0.675, 0.375, 0.675, 0.375, 0.825, 0.4062, 0.825, 0.4062, 0.675, 0.3125, 0.675, 0.3125, 0.825, 0.3438, 0.825, 0.3438, 0.675, 0.9688, 0.675, 0.9688, 0.825, 1.0, 0.825, 1.0, 0.675, 0.8125, 0.675, 0.8125, 0.825, 0.8438, 0.825, 0.8438, 0.675, 0.25, 0.675, 0.25, 0.825, 0.2812, 0.825, 0.2812, 0.675, 0.6875, 0.675, 0.6875, 0.825, 0.7188, 0.825, 0.7188, 0.675, 0.4375, 0.675, 0.4375, 0.825, 0.4688, 0.825, 0.4688, 0.675, 0.0625, 0.675, 0.0625, 0.825, 0.09375, 0.825, 0.09375, 0.675, 0.9375, 0.675, 0.9375, 0.825, 0.9688, 0.825, 0.9688, 0.675, 0.5312, 0.675, 0.5312, 0.825, 0.5625, 0.825, 0.5625, 0.675, 0.2812, 0.675, 0.2812, 0.825, 0.3125, 0.825, 0.3125, 0.675, 0.125, 0.675, 0.125, 0.825, 0.1562, 0.825, 0.1562, 0.675, 0.875, 0.5, 0.8575, 0.5234, 0.8574, 0.5225, 0.8572, 0.5216, 0.8569, 0.5208, 0.8564, 0.5201, 0.8558, 0.5195, 0.8552, 0.5191, 0.8545, 0.5188, 0.8537, 0.5187, 0.853, 0.5188, 0.8523, 0.5191, 0.8517, 0.5195, 0.8511, 0.5201, 0.8506, 0.5208, 0.8503, 0.5216, 0.8501, 0.5225, 0.85, 0.5234, 0.625, 0.5, 0.3438, 0.675, 0.3438, 0.825, 0.375, 0.825, 0.375, 0.675, 0.7188, 0.675, 0.7188, 0.825, 0.75, 0.825, 0.75, 0.675, 0.625, 0.675, 0.625, 0.825, 0.6562, 0.825, 0.6562, 0.675, 0.6562, 0.675, 0.6562, 0.825, 0.6875, 0.825, 0.6875, 0.675, 0.2188, 0.675, 0.2188, 0.825, 0.25, 0.825, 0.25, 0.675, 0.7812, 0.675, 0.7812, 0.825, 0.8125, 0.825, 0.8125, 0.675, 0.75, 0.675, 0.75, 0.825, 0.7812, 0.825, 0.7812, 0.675, 0.8438, 0.675, 0.8438, 0.825, 0.875, 0.825, 0.875, 0.675, 0.0, 0.675, 0.0, 0.825, 0.03125, 0.825, 0.03125, 0.675, 0.4688, 0.675, 0.4688, 0.825, 0.5, 0.825, 0.5, 0.675, 0.1562, 0.675, 0.1562, 0.825, 0.1875, 0.825, 0.1875, 0.675, 0.5, 0.675, 0.5, 0.825, 0.5312, 0.825, 0.5312, 0.675, 0.03125, 0.675, 0.03125, 0.825, 0.0625, 0.825, 0.0625, 0.675, 0.875, 0.675, 0.875, 0.825, 0.9062, 0.825, 0.9062, 0.675, 0.4062, 0.675, 0.4062, 0.825, 0.4375, 0.825, 0.4375, 0.675, 0.9062, 0.675, 0.9062, 0.825, 0.9375, 0.825, 0.9375, 0.675, 0.5938, 0.675, 0.5938, 0.825, 0.625, 0.825, 0.625, 0.675, 0.09375, 0.675, 0.09375, 0.825, 0.125, 0.825, 0.125, 0.675, 0.125, 0.75, 0.1425, 0.7266, 0.1426, 0.7275, 0.1428, 0.7284, 0.1431, 0.7292, 0.1436, 0.7299, 0.1442, 0.7305, 0.1448, 0.7309, 0.1455, 0.7312, 0.1462, 0.7313, 0.147, 0.7312, 0.1477, 0.7309, 0.1483, 0.7305, 0.1489, 0.7299, 0.1494, 0.7292, 0.1497, 0.7283, 0.1499, 0.7275, 0.15, 0.7266, 0.375, 0.75, 0.1875, 0.675, 0.1875, 0.825, 0.2188, 0.825, 0.2188, 0.675, 0.5625, 0.675, 0.5625, 0.825, 0.5938, 0.825, 0.5938, 0.675, 0.375, 0.675, 0.375, 0.825, 0.4062, 0.825, 0.4062, 0.675, 0.3125, 0.675, 0.3125, 0.825, 0.3438, 0.825, 0.3438, 0.675, 0.9688, 0.675, 0.9688, 0.825, 1.0, 0.825, 1.0, 0.675, 0.8125, 0.675, 0.8125, 0.825, 0.8438, 0.825, 0.8438, 0.675, 0.25, 0.675, 0.25, 0.825, 0.2812, 0.825, 0.2812, 0.675, 0.6875, 0.675, 0.6875, 0.825, 0.7188, 0.825, 0.7188, 0.675, 0.4375, 0.675, 0.4375, 0.825, 0.4688, 0.825, 0.4688, 0.675, 0.0625, 0.675, 0.0625, 0.825, 0.09375, 0.825, 0.09375, 0.675, 0.9375, 0.675, 0.9375, 0.825, 0.9688, 0.825, 0.9688, 0.675, 0.5312, 0.675, 0.5312, 0.825, 0.5625, 0.825, 0.5625, 0.675, 0.2812, 0.675, 0.2812, 0.825, 0.3125, 0.825, 0.3125, 0.675, 0.125, 0.675, 0.125, 0.825, 0.1562, 0.825, 0.1562, 0.675, 0.625, 0.75, 0.85, 0.7266, 0.8501, 0.7275, 0.8503, 0.7284, 0.8506, 0.7292, 0.8511, 0.7299, 0.8517, 0.7305, 0.8523, 0.7309, 0.853, 0.7312, 0.8538, 0.7313, 0.8545, 0.7312, 0.8552, 0.7309, 0.8558, 0.7305, 0.8564, 0.7299, 0.8569, 0.7292, 0.8572, 0.7284, 0.8574, 0.7275, 0.8575, 0.7266, 0.875, 0.75, 0.3438, 0.675, 0.3438, 0.825, 0.375, 0.825, 0.375, 0.675, 0.7188, 0.675, 0.7188, 0.825, 0.75, 0.825, 0.75, 0.675, 0.625, 0.675, 0.625, 0.825, 0.6562, 0.825, 0.6562, 0.675, 0.6562, 0.675, 0.6562, 0.825, 0.6875, 0.825, 0.6875, 0.675, 0.2188, 0.675, 0.2188, 0.825, 0.25, 0.825, 0.25, 0.675, 0.7812, 0.675, 0.7812, 0.825, 0.8125, 0.825, 0.8125, 0.675, 0.75, 0.675, 0.75, 0.825, 0.7812, 0.825, 0.7812, 0.675, 0.8438, 0.675, 0.8438, 0.825, 0.875, 0.825, 0.875, 0.675, 0.0, 0.675, 0.0, 0.825, 0.03125, 0.825, 0.03125, 0.675, 0.4688, 0.675, 0.4688, 0.825, 0.5, 0.825, 0.5, 0.675, 0.1562, 0.675, 0.1562, 0.825, 0.1875, 0.825, 0.1875, 0.675, 0.5, 0.675, 0.5, 0.825, 0.5312, 0.825, 0.5312, 0.675, 0.03125, 0.675, 0.03125, 0.825, 0.0625, 0.825, 0.0625, 0.675, 0.875, 0.675, 0.875, 0.825, 0.9062, 0.825, 0.9062, 0.675, 0.4062, 0.675, 0.4062, 0.825, 0.4375, 0.825, 0.4375, 0.675, 0.9062, 0.675, 0.9062, 0.825, 0.9375, 0.825, 0.9375, 0.675, 0.5938, 0.675, 0.5938, 0.825, 0.625, 0.825, 0.625, 0.675, 0.09375, 0.675, 0.09375, 0.825, 0.125, 0.825, 0.125, 0.675, 0.375, 0.5, 0.3575, 0.5234, 0.3574, 0.5225, 0.3572, 0.5216, 0.3569, 0.5208, 0.3564, 0.5201, 0.3558, 0.5195, 0.3552, 0.5191, 0.3545, 0.5188, 0.3537, 0.5188, 0.353, 0.5189, 0.3523, 0.5191, 0.3517, 0.5195, 0.3511, 0.5201, 0.3506, 0.5208, 0.3503, 0.5216, 0.3501, 0.5225, 0.35, 0.5234, 0.15, 0.5234, 0.1875, 0.675, 0.1875, 0.825, 0.2188, 0.825, 0.2188, 0.675, 0.5625, 0.675, 0.5625, 0.825, 0.5938, 0.825, 0.5938, 0.675, 0.375, 0.675, 0.375, 0.825, 0.4062, 0.825, 0.4062, 0.675, 0.3125, 0.675, 0.3125, 0.825, 0.3438, 0.825, 0.3438, 0.675, 0.9688, 0.675, 0.9688, 0.825, 1.0, 0.825, 1.0, 0.675, 0.8125, 0.675, 0.8125, 0.825, 0.8438, 0.825, 0.8438, 0.675, 0.25, 0.675, 0.25, 0.825, 0.2812, 0.825, 0.2812, 0.675, 0.6875, 0.675, 0.6875, 0.825, 0.7188, 0.825, 0.7188, 0.675, 0.4375, 0.675, 0.4375, 0.825, 0.4688, 0.825, 0.4688, 0.675, 0.0625, 0.675, 0.0625, 0.825, 0.09375, 0.825, 0.09375, 0.675, 0.9375, 0.675, 0.9375, 0.825, 0.9688, 0.825, 0.9688, 0.675, 0.5312, 0.675, 0.5312, 0.825, 0.5625, 0.825, 0.5625, 0.675, 0.2812, 0.675, 0.2812, 0.825, 0.3125, 0.825, 0.3125, 0.675, 0.125, 0.675, 0.125, 0.825, 0.1562, 0.825, 0.1562, 0.675, 0.6425, 0.5234, 0.6426, 0.5244, 0.6428, 0.5252, 0.6431, 0.526, 0.6436, 0.5268, 0.6442, 0.5273, 0.6448, 0.5278, 0.6455, 0.528, 0.6463, 0.5281, 0.647, 0.528, 0.6477, 0.5278, 0.6483, 0.5273, 0.6489, 0.5268, 0.6494, 0.5261, 0.6497, 0.5252, 0.6499, 0.5244, 0.65, 0.5234, 0.85, 0.5234, 0.8501, 0.5244, 0.8503, 0.5252, 0.8506, 0.526, 0.8511, 0.5268, 0.8517, 0.5273, 0.8523, 0.5278, 0.853, 0.528, 0.8537, 0.5281, 0.8545, 0.528, 0.8552, 0.5278, 0.8558, 0.5273, 0.8564, 0.5268, 0.8569, 0.526, 0.8572, 0.5252, 0.8574, 0.5244, 0.8575, 0.5234, 0.875, 0.5, 0.875, 0.75, 0.8575, 0.7266, 0.8574, 0.7257, 0.8572, 0.7248, 0.8569, 0.724, 0.8564, 0.7232, 0.8558, 0.7227, 0.8552, 0.7222, 0.8545, 0.722, 0.8538, 0.7219, 0.853, 0.722, 0.8523, 0.7222, 0.8517, 0.7227, 0.8511, 0.7232, 0.8506, 0.724, 0.8503, 0.7248, 0.8501, 0.7256, 0.85, 0.7266, 0.65, 0.7266, 0.6499, 0.7256, 0.6497, 0.7248, 0.6494, 0.724, 0.6489, 0.7233, 0.6483, 0.7227, 0.6477, 0.7222, 0.647, 0.722, 0.6462, 0.7219, 0.6455, 0.722, 0.6448, 0.7222, 0.6442, 0.7227, 0.6436, 0.7233, 0.6431, 0.724, 0.6428, 0.7248, 0.6426, 0.7256, 0.6425, 0.7266, 0.625, 0.75, 0.625, 0.5, 0.3438, 0.675, 0.3438, 0.825, 0.375, 0.825, 0.375, 0.675, 0.7188, 0.675, 0.7188, 0.825, 0.75, 0.825, 0.75, 0.675, 0.625, 0.675, 0.625, 0.825, 0.6562, 0.825, 0.6562, 0.675, 0.6562, 0.675, 0.6562, 0.825, 0.6875, 0.825, 0.6875, 0.675, 0.625, 0.75, 0.6425, 0.7266, 0.6426, 0.7275, 0.6428, 0.7284, 0.6431, 0.7292, 0.6436, 0.7299, 0.6442, 0.7305, 0.6448, 0.7309, 0.6455, 0.7312, 0.6462, 0.7313, 0.647, 0.7312, 0.6477, 0.7309, 0.6483, 0.7305, 0.6489, 0.7299, 0.6494, 0.7291, 0.6497, 0.7283, 0.6499, 0.7275, 0.65, 0.7266, 0.85, 0.7266, 0.2188, 0.675, 0.2188, 0.825, 0.25, 0.825, 0.25, 0.675, 0.7812, 0.675, 0.7812, 0.825, 0.8125, 0.825, 0.8125, 0.675, 0.75, 0.675, 0.75, 0.825, 0.7812, 0.825, 0.7812, 0.675, 0.8438, 0.675, 0.8438, 0.825, 0.875, 0.825, 0.875, 0.675, 0.0, 0.675, 0.0, 0.825, 0.03125, 0.825, 0.03125, 0.675, 0.4688, 0.675, 0.4688, 0.825, 0.5, 0.825, 0.5, 0.675, 0.1562, 0.675, 0.1562, 0.825, 0.1875, 0.825, 0.1875, 0.675, 0.5, 0.675, 0.5, 0.825, 0.5312, 0.825, 0.5312, 0.675, 0.03125, 0.675, 0.03125, 0.825, 0.0625, 0.825, 0.0625, 0.675, 0.875, 0.675, 0.875, 0.825, 0.9062, 0.825, 0.9062, 0.675, 0.4062, 0.675, 0.4062, 0.825, 0.4375, 0.825, 0.4375, 0.675, 0.9062, 0.675, 0.9062, 0.825, 0.9375, 0.825, 0.9375, 0.675, 0.5938, 0.675, 0.5938, 0.825, 0.625, 0.825, 0.625, 0.675, 0.09375, 0.675, 0.09375, 0.825, 0.125, 0.825, 0.125, 0.675, 0.15, 0.7266, 0.35, 0.7266, 0.3501, 0.7275, 0.3503, 0.7283, 0.3506, 0.7292, 0.3511, 0.7299, 0.3517, 0.7305, 0.3523, 0.7309, 0.353, 0.7312, 0.3537, 0.7313, 0.3545, 0.7312, 0.3552, 0.7309, 0.3558, 0.7305, 0.3564, 0.7299, 0.3569, 0.7292, 0.3572, 0.7284, 0.3574, 0.7275, 0.3575, 0.7266, 0.375, 0.75, 0.1875, 0.675, 0.1875, 0.825, 0.2188, 0.825, 0.2188, 0.675, 0.5625, 0.675, 0.5625, 0.825, 0.5938, 0.825, 0.5938, 0.675, 0.375, 0.675, 0.375, 0.825, 0.4062, 0.825, 0.4062, 0.675, 0.3125, 0.675, 0.3125, 0.825, 0.3438, 0.825, 0.3438, 0.675, 0.9688, 0.675, 0.9688, 0.825, 1.0, 0.825, 1.0, 0.675, 0.8125, 0.675, 0.8125, 0.825, 0.8438, 0.825, 0.8438, 0.675, 0.25, 0.675, 0.25, 0.825, 0.2812, 0.825, 0.2812, 0.675, 0.6875, 0.675, 0.6875, 0.825, 0.7188, 0.825, 0.7188, 0.675, 0.4375, 0.675, 0.4375, 0.825, 0.4688, 0.825, 0.4688, 0.675, 0.0625, 0.675, 0.0625, 0.825, 0.09375, 0.825, 0.09375, 0.675, 0.9375, 0.675, 0.9375, 0.825, 0.9688, 0.825, 0.9688, 0.675, 0.5312, 0.675, 0.5312, 0.825, 0.5625, 0.825, 0.5625, 0.675, 0.2812, 0.675, 0.2812, 0.825, 0.3125, 0.825, 0.3125, 0.675, 0.125, 0.675, 0.125, 0.825, 0.1562, 0.825, 0.1562, 0.675, 0.3438, 0.675, 0.3438, 0.825, 0.375, 0.825, 0.375, 0.675])
me_cube_001.use_remesh_preserve_volume = False
me_cube_001.use_remesh_preserve_attributes = False
me_cube_001.use_mirror_vertex_groups = False
me_cube_001.update()

# ---- objects
ob_cube = bpy.data.objects.new('Cube', me_cube)
ob_light = bpy.data.objects.new('Light', light_light)
ob_camera = bpy.data.objects.new('Camera', cam_camera)
ob_cube_001 = bpy.data.objects.new('Cube.001', me_cube_001)

# ---- transforms, parenting, visibility, modifiers, constraints
ob_cube.location = (0.0, 50.0, 0.0)
ob_cube.scale = (50.0, 40.0, 1.5)
ob_cube.lock_rotations_4d = False
ob_cube.empty_display_type = 'ARROWS'
ob_cube.lineart.crease_threshold = 0.0
ob_light.location = (4.076, 1.005, 5.904)
ob_light.rotation_euler = (0.6503, 0.05522, 1.866)
ob_light.lock_rotations_4d = False
ob_light.empty_display_type = 'ARROWS'
ob_light.color = (0.0, 0.0, 0.0, 0.0)
ob_light.lineart.crease_threshold = 0.0
ob_camera.location = (7.359, -6.926, 4.958)
ob_camera.rotation_euler = (1.109, 0.0, 0.8149)
ob_camera.lock_rotations_4d = False
ob_camera.empty_display_type = 'ARROWS'
ob_camera.color = (0.0, 0.0, 0.0, 0.0)
ob_camera.display_type = 'WIRE'
ob_camera.lineart.crease_threshold = 0.0
ob_cube_001.location = (0.0, -50.0, 0.0)
ob_cube_001.scale = (50.0, 40.0, 1.5)
ob_cube_001.lineart.crease_threshold = 0.0

# ---- collection membership
col_collection.objects.link(ob_cube)
col_collection.objects.link(ob_light)
col_collection.objects.link(ob_camera)
col_collection.objects.link(ob_cube_001)

# ---- scene / render settings (as saved in the file)
scene.camera = ob_camera
scene.frame_start = 1; scene.frame_end = 250; scene.frame_set(1)
scene.render.engine = 'BLENDER_EEVEE_NEXT'
scene.cycles.use_denoising = False
scene.cycles.samples = 128
scene.cycles.sampling_pattern = 'TABULATED_SOBOL'
scene.cycles.use_adaptive_sampling = False
scene.cycles.use_light_tree = False
scene.view_settings.view_transform = 'Filmic'
bpy.context.view_layer.update()
